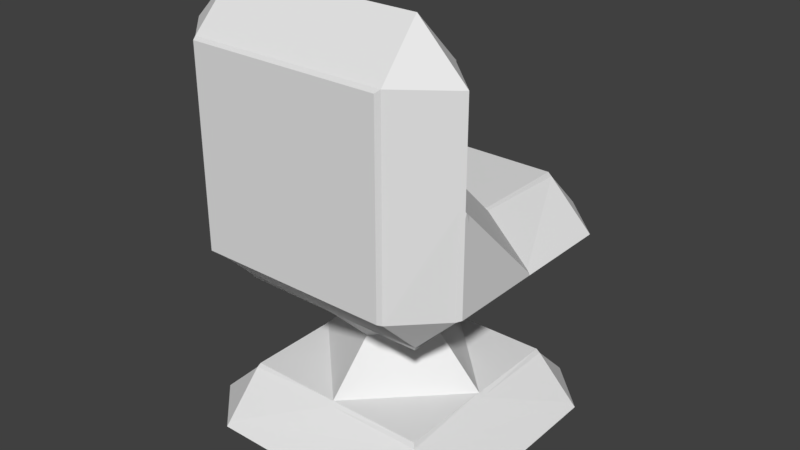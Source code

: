 # Source: Chair.blend  (saved by Blender 2.78.0; exported with 4.5.12 LTS)
import bpy
from mathutils import Matrix  # noqa: F401  (used for matrix-valued properties, if any)

bpy.ops.wm.read_factory_settings(use_empty=True)
scene = bpy.context.scene
scene.name = 'Scene'

# ---- collections
col_collection_1 = bpy.data.collections.new('Collection 1'); scene.collection.children.link(col_collection_1)

# ---- world
world_world = bpy.data.worlds.new('World'); scene.world = world_world
world_world.color = (0.05088, 0.05088, 0.05088)
world_world.use_sun_shadow = False
world_world.sun_shadow_jitter_overblur = 0.0
world_world.cycles.sampling_method = 'MANUAL'

# ---- meshes
me_chairtest_001 = bpy.data.meshes.new('ChairTest.001')
me_chairtest_001.from_pydata([(-1.5, 0.4623, 0.9623), (-1.5, 0.5377, 0.9623), (-1.5, 0.5, 1.0), (-1.962, 0.5377, 0.5), (-1.962, 0.4623, 0.5), (-2.0, 0.5, 0.5), (-1.45, 1.967e-08, 0.45), (-1.524, 0.04714, 0.5236), (-1.5, 2.186e-08, 0.5), (0.5, 0.5377, 0.9623), (0.5, 0.4623, 0.9623), (0.5, 0.5, 1.0), (0.5233, 0.04842, 0.5252), (0.45, 1.967e-08, 0.45), (0.5, 2.186e-08, 0.5), (-1.45, -6.338e-08, -1.45), (-1.525, 0.04842, -1.523), (-1.5, -6.557e-08, -1.5), (-1.962, 0.4623, -1.5), (-1.962, 0.5377, -1.5), (-2.0, 0.5, -1.5), (0.9623, 0.5377, -1.5), (0.9623, 0.4623, -1.5), (1.0, 0.5, -1.5), (-1.5, 0.4623, -1.962), (-1.5, 0.5377, -1.962), (-1.5, 0.5, -2.0), (0.5, 0.5377, -1.962), (0.5, 0.4623, -1.962), (0.5, 0.5, -2.0), (0.45, -6.338e-08, -1.45), (0.5253, 0.05064, -1.525), (0.5, -6.557e-08, -1.5), (-1.45, 1.0, 0.45), (-1.524, 0.9529, 0.5236), (-1.5, 1.0, 0.5), (0.45, 1.0, 0.45), (0.5233, 0.9516, 0.5252), (0.5, 1.0, 0.5), (0.9623, 0.4623, 0.5), (0.9623, 0.5377, 0.5), (1.0, 0.5, 0.5), (-0.5408, 1.541, 0.0), (-0.5408, 1.459, 0.0), (-0.4592, 1.459, 0.0), (-0.4592, 1.541, 0.0), (-0.5204, 1.5, -0.02041), (-0.5, 1.5, 0.0), (-0.5, 1.48, 0.02041), (-0.4796, 1.5, -0.02041), (-0.5, 1.52, 0.02041), (-1.0, 1.541, -0.4592), (-1.0, 1.541, -0.5408), (-1.0, 1.459, -0.5408), (-1.0, 1.459, -0.4592), (-1.02, 1.52, -0.5), (-1.0, 1.5, -0.5), (-0.9796, 1.5, -0.5204), (-1.02, 1.48, -0.5), (-0.9796, 1.5, -0.4796), (-0.5408, 1.041, 0.4184), (-0.6207, 1.0, 0.45), (-0.5, 0.9627, 0.5373), (-0.3793, 1.0, 0.45), (-0.4592, 1.041, 0.4184), (-0.5733, 1.0, 0.4267), (-0.5, 1.001, 0.5021), (-0.5622, 1.0, 0.5), (-0.4378, 1.0, 0.5), (-0.4267, 1.0, 0.4267), (-0.5, 1.061, 0.4388), (-1.45, 1.0, -1.45), (-1.525, 0.9516, -1.523), (-1.5, 1.0, -1.5), (-1.45, 1.0, -0.3793), (-1.418, 1.041, -0.4592), (-1.418, 1.041, -0.5408), (-1.45, 1.0, -0.6207), (-1.537, 0.9627, -0.5), (-1.427, 1.0, -0.4267), (-1.502, 1.001, -0.5), (-1.439, 1.061, -0.5), (-1.427, 1.0, -0.5733), (-1.5, 1.0, -0.5622), (-1.5, 1.0, -0.4378), (0.45, 1.0, -1.45), (0.5253, 0.9494, -1.525), (0.5, 1.0, -1.5), (-0.5408, 1.459, -1.0), (-0.5408, 1.541, -1.0), (-0.4592, 1.541, -1.0), (-0.4592, 1.459, -1.0), (-0.5204, 1.5, -0.9796), (-0.5, 1.5, -1.0), (-0.5, 1.52, -1.02), (-0.4796, 1.5, -0.9796), (-0.5, 1.48, -1.02), (-5.029e-08, 1.541, -0.5408), (-6.892e-08, 1.541, -0.4592), (-5.029e-08, 1.459, -0.4592), (-6.892e-08, 1.459, -0.5408), (0.02041, 1.52, -0.5), (-6.484e-08, 1.5, -0.5), (-0.02041, 1.5, -0.4796), (0.02041, 1.48, -0.5), (-0.02041, 1.5, -0.5204), (0.538, 0.962, -0.5), (0.45, 1.0, -0.6207), (0.4184, 1.041, -0.5408), (0.4184, 1.041, -0.4592), (0.45, 1.0, -0.3793), (0.5, 1.0, -0.5629), (0.5021, 1.001, -0.5), (0.4267, 1.0, -0.5733), (0.4388, 1.061, -0.5), (0.4267, 1.0, -0.4267), (0.5, 1.0, -0.4371), (-0.5408, 1.041, -1.418), (-0.4592, 1.041, -1.418), (-0.3793, 1.0, -1.45), (-0.5, 0.962, -1.538), (-0.6207, 1.0, -1.45), (-0.5, 1.061, -1.439), (-0.5, 1.001, -1.502), (-0.4267, 1.0, -1.427), (-0.4371, 1.0, -1.5), (-0.5629, 1.0, -1.5), (-0.5733, 1.0, -1.427), (-1.45, 2.55, 1.0), (-1.524, 2.476, 0.9529), (-1.5, 2.5, 1.0), (0.45, 2.0, 0.45), (0.5236, 2.047, 0.5236), (0.5, 2.0, 0.5), (0.45, 2.55, 1.0), (0.5233, 2.475, 0.9516), (0.5, 2.5, 1.0), (-1.45, 2.0, 0.45), (-1.523, 2.048, 0.5252), (-1.5, 2.0, 0.5), (-0.5, 2.037, 0.5373), (-0.6207, 2.0, 0.45), (-0.5408, 1.959, 0.4184), (-0.4592, 1.959, 0.4184), (-0.3793, 2.0, 0.45), (-0.5622, 2.0, 0.5), (-0.5, 1.999, 0.5021), (-0.5733, 2.0, 0.4267), (-0.5, 1.939, 0.4388), (-0.4267, 2.0, 0.4267), (-0.4378, 2.0, 0.5), (1.0, 2.55, -0.3793), (0.9646, 2.465, -0.5), (0.9623, 2.538, -0.5), (1.0, 2.5, -0.4396), (1.0, 2.5, -0.4874), (1.0, 2.5, -0.5), (1.0, 2.55, -0.4496), (-1.45, 2.0, -1.45), (-1.525, 2.051, -1.525), (-1.5, 2.0, -1.5), (-1.45, 2.0, -0.6207), (-1.418, 1.959, -0.5408), (-1.418, 1.959, -0.4592), (-1.45, 2.0, -0.3793), (-1.538, 2.038, -0.5), (-1.427, 2.0, -0.5733), (-1.502, 1.999, -0.5), (-1.439, 1.939, -0.5), (-1.427, 2.0, -0.4267), (-1.5, 2.0, -0.4371), (-1.5, 2.0, -0.5629), (0.5252, 2.048, -1.523), (0.45, 2.0, -1.45), (0.5, 2.0, -1.5), (0.5373, 2.037, -0.5), (0.45, 2.0, -0.3793), (0.4184, 1.959, -0.4592), (0.4184, 1.959, -0.5408), (0.45, 2.0, -0.6207), (0.5, 2.0, -0.4378), (0.5021, 1.999, -0.5), (0.4267, 2.0, -0.4267), (0.4388, 1.939, -0.5), (0.4267, 2.0, -0.5733), (0.5, 2.0, -0.5622), (-1.5, 2.465, -1.965), (-1.5, 2.538, -1.962), (-1.5, 2.5, -2.0), (-0.6207, 2.0, -1.45), (-0.5, 2.038, -1.538), (-0.3793, 2.0, -1.45), (-0.4592, 1.959, -1.418), (-0.5408, 1.959, -1.418), (-0.5629, 2.0, -1.5), (-0.5, 1.999, -1.502), (-0.4371, 2.0, -1.5), (-0.4267, 2.0, -1.427), (-0.5, 1.939, -1.439), (-0.5733, 2.0, -1.427), (-1.953, 2.476, 0.5236), (-2.0, 2.55, 0.45), (-2.0, 2.5, 0.5), (1.0, 2.55, 0.45), (0.9529, 2.476, 0.5236), (1.0, 2.5, 0.5), (-2.0, 2.55, -0.3793), (-1.962, 2.538, -0.5), (-1.965, 2.465, -0.5), (-2.0, 2.55, -0.4496), (-2.006, 2.506, -0.4874), (-2.0, 2.5, -0.5), (-2.0, 2.5, -0.4396), (0.45, 3.55, 0.0), (0.5354, 3.465, 0.0), (0.4927, 3.507, 0.0), (0.9646, 3.5, 0.5354), (1.0, 3.379, 0.45), (0.9623, 3.5, 0.4623), (1.0, 3.44, 0.5), (1.006, 3.487, 0.494), (1.0, 3.45, 0.4496), (1.0, 3.5, 0.5), (-1.45, 3.0, -1.45), (-1.524, 2.953, -1.524), (-1.5, 3.0, -1.5), (-1.45, 3.0, -0.55), (-1.537, 2.999, -0.4643), (-1.493, 2.999, -0.5072), (0.45, 3.0, -0.55), (0.5359, 2.992, -0.4726), (0.5, 3.0, -0.5), (-1.965, 2.465, -1.5), (-1.962, 2.538, -1.5), (-2.0, 2.5, -1.5), (0.9623, 2.538, -1.5), (0.9646, 2.465, -1.5), (1.0, 2.5, -1.5), (0.5, 2.465, -1.965), (0.5, 2.538, -1.962), (0.5, 2.5, -2.0), (0.45, 3.0, -1.45), (0.5233, 2.952, -1.525), (0.5, 3.0, -1.5), (-1.962, 4.5, 0.4623), (-1.965, 4.5, 0.5354), (-2.0, 4.5, 0.5), (-1.45, 4.45, 1.0), (-1.525, 4.523, 0.9516), (-1.5, 4.5, 1.0), (-1.534, 3.473, 0.006903), (-1.45, 3.55, 0.0), (-1.5, 3.5, -4.768e-07), (-1.962, 3.5, 0.4623), (-2.0, 3.379, 0.45), (-1.965, 3.5, 0.5354), (-2.0, 3.45, 0.4496), (-2.0, 3.487, 0.5), (-2.0, 3.44, 0.5), (-2.0, 3.5, 0.5), (-1.45, 4.45, 0.0), (-1.515, 4.524, 0.03859), (-1.5, 4.5, 0.0), (0.9623, 4.5, 0.4623), (0.9646, 4.5, 0.5354), (1.0, 4.5, 0.5), (0.45, 4.45, 0.0), (0.5149, 4.525, 0.04024), (0.5, 4.5, 4.768e-07), (-1.5, 4.965, 0.5354), (-1.5, 4.962, 0.4623), (-1.5, 5.0, 0.5), (0.5, 4.965, 0.5354), (0.5, 4.962, 0.4623), (0.5, 5.0, 0.5), (0.45, 4.45, 1.0), (0.5253, 4.525, 0.9494), (0.5, 4.5, 1.0)], [], [(0, 7, 12, 10), (129, 200, 138), (39, 12, 31, 22), (250, 214, 230, 227), (153, 230, 214, 218), (204, 216, 264, 276, 135), (16, 24, 28, 31), (158, 189, 161), (40, 21, 86, 106, 37), (34, 1, 9, 37, 62), (261, 270, 273, 267), (39, 10, 12), (36, 110, 63), (117, 76, 53, 88), (60, 43, 54, 75), (142, 163, 51, 42), (207, 253, 250, 227), (85, 119, 107), (263, 218, 214, 267), (118, 91, 100, 108), (153, 235, 242, 230), (203, 151, 217), (22, 31, 28), (226, 229, 241, 223), (25, 72, 120, 86, 27), (128, 134, 275, 247), (40, 37, 9), (131, 144, 176), (165, 138, 200, 208, 232, 159), (21, 27, 86), (152, 204, 132, 175, 172, 236), (64, 109, 99, 44), (235, 239, 242), (173, 179, 191), (25, 19, 72), (236, 172, 238), (16, 18, 24), (260, 266, 213, 251), (159, 186, 238, 172, 190), (204, 135, 132), (187, 233, 224), (137, 164, 141), (207, 227, 224, 233), (129, 138, 140, 132, 135), (201, 254, 206), (159, 232, 186), (33, 61, 74), (193, 89, 52, 162), (192, 178, 97, 90), (7, 4, 18, 16), (187, 224, 242, 239), (263, 267, 273), (261, 244, 270), (269, 245, 248), (6, 15, 30, 13), (200, 129, 248, 245, 255), (71, 77, 121), (269, 248, 276, 272), (143, 45, 98, 177), (244, 261, 250, 253), (3, 34, 78, 72, 19), (264, 272, 276), (34, 3, 1), (42, 46, 47, 50), (43, 48, 47, 46), (44, 49, 47, 48), (45, 50, 47, 49), (51, 55, 56, 59), (52, 57, 56, 55), (53, 58, 56, 57), (54, 59, 56, 58), (60, 65, 66, 70), (61, 67, 66, 65), (62, 68, 66, 67), (63, 69, 66, 68), (64, 70, 66, 69), (74, 79, 80, 84), (75, 81, 80, 79), (76, 82, 80, 81), (77, 83, 80, 82), (78, 84, 80, 83), (88, 92, 93, 96), (89, 94, 93, 92), (90, 95, 93, 94), (91, 96, 93, 95), (97, 101, 102, 105), (98, 103, 102, 101), (99, 104, 102, 103), (100, 105, 102, 104), (106, 111, 112, 116), (107, 113, 112, 111), (108, 114, 112, 113), (109, 115, 112, 114), (110, 116, 112, 115), (117, 122, 123, 127), (118, 124, 123, 122), (119, 125, 123, 124), (120, 126, 123, 125), (121, 127, 123, 126), (140, 145, 146, 150), (141, 147, 146, 145), (142, 148, 146, 147), (143, 149, 146, 148), (144, 150, 146, 149), (151, 154, 155, 157), (152, 156, 155, 154), (153, 157, 155, 156), (161, 166, 167, 171), (162, 168, 167, 166), (163, 169, 167, 168), (164, 170, 167, 169), (165, 171, 167, 170), (175, 180, 181, 185), (176, 182, 181, 180), (177, 183, 181, 182), (178, 184, 181, 183), (179, 185, 181, 184), (189, 194, 195, 199), (190, 196, 195, 194), (191, 197, 195, 196), (192, 198, 195, 197), (193, 199, 195, 198), (206, 209, 210, 212), (207, 211, 210, 209), (208, 212, 210, 211), (216, 219, 220, 222), (217, 221, 220, 219), (218, 222, 220, 221), (253, 256, 257, 259), (254, 258, 257, 256), (255, 259, 257, 258), (236, 238, 240, 237), (237, 240, 239, 235), (1, 3, 5, 2), (2, 5, 4, 0), (42, 51, 59, 46), (46, 59, 54, 43), (40, 9, 11, 41), (41, 11, 10, 39), (264, 216, 222, 265), (265, 222, 218, 263), (25, 27, 29, 26), (26, 29, 28, 24), (270, 244, 246, 271), (271, 246, 245, 269), (204, 152, 154, 205), (205, 154, 151, 203), (64, 44, 48, 70), (70, 48, 43, 60), (117, 88, 96, 122), (122, 96, 91, 118), (90, 97, 105, 95), (95, 105, 100, 91), (187, 239, 240, 188), (188, 240, 238, 186), (137, 141, 145, 139), (139, 145, 140, 138), (193, 162, 166, 199), (199, 166, 161, 189), (190, 172, 174, 196), (196, 174, 173, 191), (255, 245, 246, 259), (259, 246, 244, 253), (172, 175, 185, 174), (174, 185, 179, 173), (119, 85, 87, 125), (125, 87, 86, 120), (85, 107, 111, 87), (87, 111, 106, 86), (203, 217, 219, 205), (205, 219, 216, 204), (19, 25, 26, 20), (20, 26, 24, 18), (33, 74, 84, 35), (35, 84, 78, 34), (267, 214, 215, 268), (268, 215, 213, 266), (75, 54, 58, 81), (81, 58, 53, 76), (143, 177, 182, 149), (149, 182, 176, 144), (135, 276, 277, 136), (136, 277, 275, 134), (31, 12, 14, 32), (32, 14, 13, 30), (192, 90, 94, 198), (198, 94, 89, 193), (235, 153, 156, 237), (237, 156, 152, 236), (178, 192, 197, 184), (184, 197, 191, 179), (230, 242, 243, 231), (231, 243, 241, 229), (214, 250, 252, 215), (215, 252, 251, 213), (260, 251, 252, 262), (262, 252, 250, 261), (22, 28, 29, 23), (23, 29, 27, 21), (34, 62, 67, 35), (35, 67, 61, 33), (52, 89, 92, 57), (57, 92, 88, 53), (98, 45, 49, 103), (103, 49, 44, 99), (276, 248, 249, 277), (277, 249, 247, 275), (201, 206, 212, 202), (202, 212, 208, 200), (21, 40, 41, 23), (23, 41, 39, 22), (269, 272, 274, 271), (271, 274, 273, 270), (153, 218, 221, 157), (157, 221, 217, 151), (51, 163, 168, 55), (55, 168, 162, 52), (233, 187, 188, 234), (234, 188, 186, 232), (242, 224, 225, 243), (243, 225, 223, 241), (263, 273, 274, 265), (265, 274, 272, 264), (118, 108, 113, 124), (124, 113, 107, 119), (232, 208, 211, 234), (234, 211, 207, 233), (200, 255, 258, 202), (202, 258, 254, 201), (108, 100, 104, 114), (114, 104, 99, 109), (142, 42, 50, 148), (148, 50, 45, 143), (129, 135, 136, 130), (130, 136, 134, 128), (0, 10, 11, 2), (2, 11, 9, 1), (128, 247, 249, 130), (130, 249, 248, 129), (109, 64, 69, 115), (115, 69, 63, 110), (76, 117, 127, 82), (82, 127, 121, 77), (15, 6, 8, 17), (17, 8, 7, 16), (141, 164, 169, 147), (147, 169, 163, 142), (164, 137, 139, 170), (170, 139, 138, 165), (253, 207, 209, 256), (256, 209, 206, 254), (12, 7, 8, 14), (14, 8, 6, 13), (3, 19, 20, 5), (5, 20, 18, 4), (177, 98, 101, 183), (183, 101, 97, 178), (16, 31, 32, 17), (17, 32, 30, 15), (62, 37, 38, 68), (68, 38, 36, 63), (72, 78, 83, 73), (73, 83, 77, 71), (110, 36, 38, 116), (116, 38, 37, 106), (261, 267, 268, 262), (262, 268, 266, 260), (226, 223, 225, 228), (228, 225, 224, 227), (229, 226, 228, 231), (231, 228, 227, 230), (71, 121, 126, 73), (73, 126, 120, 72), (132, 140, 150, 133), (133, 150, 144, 131), (158, 161, 171, 160), (160, 171, 165, 159), (159, 190, 194, 160), (160, 194, 189, 158), (60, 75, 79, 65), (65, 79, 74, 61), (131, 176, 180, 133), (133, 180, 175, 132), (0, 4, 7)])
_uv = me_chairtest_001.uv_layers.new(name='UVMap')
_uv.uv.foreach_set('vector', [0.2705, 0.6727, 0.2532, 0.6229, 0.31, 0.4921, 0.3314, 0.5254, 0.1287, 0.07529, 0.1384, 0.02242, 0.1494, 0.07418, 0.3309, 0.4547, 0.31, 0.4921, 0.2532, 0.3628, 0.2682, 0.319, 0.2722, 0.7283, 0.2743, 0.9435, 0.2433, 0.9458, 0.241, 0.7301, 0.2296, 0.9997, 0.2433, 0.9458, 0.2743, 0.9435, 0.2871, 0.9974, 0.1379, 0.2869, 0.09121, 0.3046, 0.04674, 0.3173, 0.04778, 0.2547, 0.1283, 0.2354, 0.1965, 0.4921, 0.1756, 0.4547, 0.2383, 0.319, 0.2532, 0.3628, 0.1213, 0.6718, 0.1458, 0.7262, 0.09684, 0.7262, 0.1113, 0.319, 0.1748, 0.4589, 0.1537, 0.4949, 0.1255, 0.4281, 0.09517, 0.3661, 0.03838, 0.4945, 0.01737, 0.4593, 0.07898, 0.3195, 0.09517, 0.3661, 0.06534, 0.4283, 0.3177, 0.7547, 0.3421, 0.7538, 0.3389, 0.9244, 0.3161, 0.9212, 0.3309, 0.4547, 0.3314, 0.5254, 0.31, 0.4921, 0.3759, 0.0003419, 0.3759, 0.0772, 0.3414, 0.000342, 0.3942, 0.7984, 0.3424, 0.7984, 0.3547, 0.751, 0.3818, 0.751, 0.1486, 0.8044, 0.1363, 0.8519, 0.1092, 0.8519, 0.09684, 0.8044, 0.3942, 0.8466, 0.3424, 0.8466, 0.3547, 0.7991, 0.3818, 0.7991, 0.2279, 0.6757, 0.2862, 0.6734, 0.2722, 0.7283, 0.241, 0.7301, 0.3414, 0.233, 0.3759, 0.233, 0.3414, 0.3098, 0.3237, 0.9695, 0.2871, 0.9974, 0.2743, 0.9435, 0.3161, 0.9212, 0.3666, 0.5432, 0.3789, 0.4957, 0.406, 0.4957, 0.4183, 0.5432, 0.2296, 0.9997, 0.1904, 0.971, 0.198, 0.922, 0.2433, 0.9458, 0.3424, 0.6734, 0.377, 0.6734, 0.3424, 0.7503, 0.2682, 0.319, 0.2532, 0.3628, 0.2383, 0.319, 0.2618, 0.1771, 0.3411, 0.1771, 0.3411, 0.2605, 0.2618, 0.2605, 0.1114, 0.6712, 0.09527, 0.624, 0.1255, 0.5619, 0.1537, 0.4949, 0.1748, 0.531, 0.01729, 0.6718, 0.09653, 0.6718, 0.09653, 0.8479, 0.01729, 0.8479, 0.1113, 0.319, 0.09517, 0.3661, 0.07898, 0.3195, 0.3414, 0.2323, 0.3414, 0.1554, 0.3759, 0.2323, 0.1905, 0.06422, 0.1494, 0.07418, 0.1384, 0.02242, 0.1885, 0.0003419, 0.238, 0.005563, 0.2336, 0.06806, 0.1748, 0.4589, 0.1748, 0.531, 0.1537, 0.4949, 0.1842, 0.315, 0.1379, 0.2869, 0.1497, 0.2372, 0.188, 0.254, 0.2303, 0.2564, 0.2327, 0.3183, 0.1674, 0.6718, 0.1674, 0.7869, 0.1461, 0.7594, 0.1461, 0.6993, 0.1904, 0.971, 0.1751, 0.9237, 0.198, 0.922, 0.3759, 0.1547, 0.3414, 0.1547, 0.3759, 0.07788, 0.1114, 0.6712, 0.07903, 0.6705, 0.09527, 0.624, 0.2327, 0.3183, 0.2303, 0.2564, 0.2577, 0.2675, 0.1965, 0.4921, 0.1751, 0.5254, 0.1756, 0.4547, 0.3317, 0.4951, 0.3317, 0.319, 0.3692, 0.319, 0.3692, 0.4951, 0.2336, 0.06806, 0.2615, 0.06163, 0.2577, 0.2675, 0.2303, 0.2564, 0.2337, 0.1627, 0.1379, 0.2869, 0.1283, 0.2354, 0.1497, 0.2372, 0.1751, 0.7527, 0.1907, 0.705, 0.199, 0.7534, 0.2863, 0.2612, 0.3107, 0.3156, 0.2618, 0.3156, 0.2279, 0.6757, 0.241, 0.7301, 0.199, 0.7534, 0.1907, 0.705, 0.1287, 0.07529, 0.1494, 0.07418, 0.1499, 0.1545, 0.1497, 0.2372, 0.1283, 0.2354, 0.1314, 0.8037, 0.09684, 0.8037, 0.1314, 0.7269, 0.2336, 0.06806, 0.238, 0.005563, 0.2615, 0.06163, 0.3317, 0.6501, 0.3317, 0.5733, 0.3663, 0.6501, 0.3942, 0.8473, 0.3818, 0.8948, 0.3547, 0.8948, 0.3424, 0.8473, 0.3666, 0.5439, 0.4183, 0.5439, 0.406, 0.5914, 0.3789, 0.5914, 0.2532, 0.6229, 0.236, 0.6727, 0.1751, 0.5254, 0.1965, 0.4921, 0.1751, 0.7527, 0.199, 0.7534, 0.198, 0.922, 0.1751, 0.9237, 0.3237, 0.9695, 0.3161, 0.9212, 0.3389, 0.9244, 0.3177, 0.7547, 0.3263, 0.7034, 0.3421, 0.7538, 0.01729, 0.05693, 0.04368, 0.0003424, 0.04689, 0.06639, 0.2618, 0.1764, 0.2618, 0.0003419, 0.3411, 0.0003419, 0.3411, 0.1764, 0.1384, 0.02242, 0.1287, 0.07529, 0.04689, 0.06639, 0.04368, 0.0003424, 0.08963, 0.008572, 0.3317, 0.5726, 0.3317, 0.4957, 0.3663, 0.5726, 0.01729, 0.05693, 0.04689, 0.06639, 0.04778, 0.2547, 0.02104, 0.2673, 0.3666, 0.6396, 0.3789, 0.5921, 0.406, 0.5921, 0.4183, 0.6396, 0.3263, 0.7034, 0.3177, 0.7547, 0.2722, 0.7283, 0.2862, 0.6734, 0.01729, 0.5297, 0.03838, 0.4945, 0.06558, 0.5617, 0.09527, 0.624, 0.07903, 0.6705, 0.04674, 0.3173, 0.02104, 0.2673, 0.04778, 0.2547, 0.03838, 0.4945, 0.01729, 0.5297, 0.01737, 0.4593, 0.6281, 0.7121, 0.6305, 0.7007, 0.6338, 0.7017, 0.6336, 0.7102, 0.6317, 0.691, 0.6342, 0.6949, 0.6338, 0.7017, 0.6305, 0.7007, 0.6368, 0.6928, 0.6369, 0.7013, 0.6338, 0.7017, 0.6342, 0.6949, 0.6385, 0.7111, 0.6336, 0.7102, 0.6338, 0.7017, 0.6369, 0.7013, 0.6122, 0.7424, 0.6118, 0.753, 0.6088, 0.7529, 0.6085, 0.7469, 0.6121, 0.7635, 0.6085, 0.7589, 0.6088, 0.7529, 0.6118, 0.753, 0.6056, 0.7575, 0.6066, 0.7529, 0.6088, 0.7529, 0.6085, 0.7589, 0.6056, 0.7483, 0.6085, 0.7469, 0.6088, 0.7529, 0.6066, 0.7529, 0.6258, 0.5991, 0.6223, 0.5925, 0.63, 0.575, 0.6321, 0.5945, 0.6187, 0.5872, 0.6237, 0.5766, 0.63, 0.575, 0.6223, 0.5925, 0.6286, 0.5639, 0.6363, 0.5696, 0.63, 0.575, 0.6237, 0.5766, 0.6435, 0.5747, 0.6406, 0.5824, 0.63, 0.575, 0.6363, 0.5696, 0.6382, 0.5896, 0.6321, 0.5945, 0.63, 0.575, 0.6406, 0.5824, 0.5618, 0.729, 0.5641, 0.7355, 0.5591, 0.7532, 0.5585, 0.7407, 0.5666, 0.7409, 0.5667, 0.7532, 0.5591, 0.7532, 0.5641, 0.7355, 0.5666, 0.7654, 0.5641, 0.7709, 0.5591, 0.7532, 0.5667, 0.7532, 0.5618, 0.7774, 0.5585, 0.7656, 0.5591, 0.7532, 0.5641, 0.7709, 0.5546, 0.7532, 0.5585, 0.7407, 0.5591, 0.7532, 0.5585, 0.7656, 0.6322, 0.8146, 0.631, 0.8046, 0.6343, 0.8034, 0.6347, 0.8106, 0.6286, 0.793, 0.634, 0.7947, 0.6343, 0.8034, 0.631, 0.8046, 0.639, 0.793, 0.6376, 0.8036, 0.6343, 0.8034, 0.634, 0.7947, 0.6375, 0.8128, 0.6347, 0.8106, 0.6343, 0.8034, 0.6376, 0.8036, 0.6579, 0.7624, 0.6591, 0.7508, 0.6645, 0.7502, 0.6653, 0.7576, 0.6571, 0.7394, 0.6647, 0.7427, 0.6645, 0.7502, 0.6591, 0.7508, 0.6711, 0.7461, 0.669, 0.7495, 0.6645, 0.7502, 0.6647, 0.7427, 0.672, 0.7527, 0.6653, 0.7576, 0.6645, 0.7502, 0.669, 0.7495, 0.7633, 0.7519, 0.7491, 0.7776, 0.7482, 0.7519, 0.7493, 0.7262, 0.7399, 0.7969, 0.7348, 0.7858, 0.7482, 0.7519, 0.7491, 0.7776, 0.7269, 0.7737, 0.729, 0.7516, 0.7482, 0.7519, 0.7348, 0.7858, 0.7275, 0.7296, 0.7352, 0.7178, 0.7482, 0.7519, 0.729, 0.7516, 0.7401, 0.707, 0.7493, 0.7262, 0.7482, 0.7519, 0.7352, 0.7178, 0.6263, 0.9076, 0.6326, 0.9124, 0.6306, 0.9318, 0.6229, 0.9143, 0.6387, 0.9174, 0.6411, 0.9245, 0.6306, 0.9318, 0.6326, 0.9124, 0.644, 0.932, 0.6369, 0.9373, 0.6306, 0.9318, 0.6411, 0.9245, 0.6291, 0.9433, 0.6241, 0.9303, 0.6306, 0.9318, 0.6369, 0.9373, 0.6192, 0.9197, 0.6229, 0.9143, 0.6306, 0.9318, 0.6241, 0.9303, 0.6303, 0.7349, 0.6293, 0.7321, 0.6309, 0.7321, 0.6322, 0.7328, 0.6277, 0.7297, 0.6296, 0.7285, 0.6309, 0.7321, 0.6293, 0.7321, 0.632, 0.7281, 0.6318, 0.7278, 0.6309, 0.7321, 0.6296, 0.7285, 0.6323, 0.7269, 0.6331, 0.7294, 0.6309, 0.7321, 0.6318, 0.7278, 0.6339, 0.731, 0.6322, 0.7328, 0.6309, 0.7321, 0.6331, 0.7294, 0.7643, 0.3954, 0.7626, 0.4048, 0.76, 0.4078, 0.7607, 0.3994, 0.7609, 0.414, 0.7594, 0.4087, 0.76, 0.4078, 0.7626, 0.4048, 0.7573, 0.4029, 0.7607, 0.3994, 0.76, 0.4078, 0.7594, 0.4087, 0.612, 0.7536, 0.6116, 0.7515, 0.6105, 0.7509, 0.6108, 0.751, 0.6122, 0.7494, 0.6117, 0.7507, 0.6105, 0.7509, 0.6116, 0.7515, 0.6122, 0.7519, 0.6117, 0.75, 0.6105, 0.7509, 0.6117, 0.7507, 0.6123, 0.7481, 0.6109, 0.7509, 0.6105, 0.7509, 0.6117, 0.75, 0.6082, 0.751, 0.6108, 0.751, 0.6105, 0.7509, 0.6109, 0.7509, 0.6417, 0.7528, 0.6436, 0.7498, 0.644, 0.753, 0.6434, 0.7562, 0.6444, 0.7465, 0.6462, 0.7492, 0.644, 0.753, 0.6436, 0.7498, 0.6484, 0.7541, 0.6474, 0.7534, 0.644, 0.753, 0.6462, 0.7492, 0.6481, 0.7527, 0.6458, 0.7573, 0.644, 0.753, 0.6474, 0.7534, 0.644, 0.7596, 0.6434, 0.7562, 0.644, 0.753, 0.6458, 0.7573, 0.6265, 0.7738, 0.6282, 0.7716, 0.6298, 0.772, 0.6283, 0.7753, 0.6294, 0.7691, 0.6312, 0.7715, 0.6298, 0.772, 0.6282, 0.7716, 0.6328, 0.7737, 0.6319, 0.7751, 0.6298, 0.772, 0.6312, 0.7715, 0.631, 0.7774, 0.6305, 0.7764, 0.6298, 0.772, 0.6319, 0.7751, 0.6305, 0.776, 0.6283, 0.7753, 0.6298, 0.772, 0.6305, 0.7764, 0.5745, 0.2084, 0.5761, 0.2172, 0.5746, 0.2239, 0.573, 0.2186, 0.5777, 0.2251, 0.5746, 0.2258, 0.5746, 0.2239, 0.5761, 0.2172, 0.5716, 0.2288, 0.573, 0.2186, 0.5746, 0.2239, 0.5746, 0.2258, 0.7903, 0.2427, 0.789, 0.252, 0.7876, 0.2471, 0.7876, 0.2453, 0.7876, 0.2615, 0.7861, 0.2533, 0.7876, 0.2471, 0.789, 0.252, 0.7847, 0.246, 0.7876, 0.2453, 0.7876, 0.2471, 0.7861, 0.2533, 0.6041, 0.05994, 0.6008, 0.06306, 0.6017, 0.05476, 0.6024, 0.05388, 0.5972, 0.06711, 0.5991, 0.05755, 0.6017, 0.05476, 0.6008, 0.06306, 0.601, 0.04817, 0.6024, 0.05388, 0.6017, 0.05476, 0.5991, 0.05755, 0.7174, 0.4851, 0.6839, 0.5044, 0.6833, 0.4986, 0.717, 0.4797, 0.717, 0.4797, 0.6833, 0.4986, 0.6841, 0.4928, 0.7153, 0.4748, 0.794, 0.5175, 0.7691, 0.5746, 0.7661, 0.5731, 0.7933, 0.5105, 0.7933, 0.5105, 0.7661, 0.5731, 0.7635, 0.5688, 0.7911, 0.5049, 0.6281, 0.7121, 0.6122, 0.7424, 0.6085, 0.7469, 0.6305, 0.7007, 0.6305, 0.7007, 0.6085, 0.7469, 0.6056, 0.7483, 0.6317, 0.691, 0.9168, 0.5723, 0.8905, 0.5179, 0.8912, 0.5112, 0.9199, 0.5707, 0.9199, 0.5707, 0.8912, 0.5112, 0.8931, 0.5055, 0.9225, 0.5657, 0.7757, 0.1372, 0.7903, 0.2427, 0.7876, 0.2453, 0.7739, 0.1412, 0.7739, 0.1412, 0.7876, 0.2453, 0.7847, 0.246, 0.7716, 0.1425, 0.7958, 0.8417, 0.8923, 0.8402, 0.893, 0.8471, 0.7951, 0.8485, 0.7951, 0.8485, 0.893, 0.8471, 0.8952, 0.8528, 0.7932, 0.8543, 0.6832, 0.01016, 0.6509, 0.01219, 0.6496, 0.006391, 0.6843, 0.00519, 0.6843, 0.00519, 0.6496, 0.006391, 0.6498, 0.000219, 0.6841, 0.000219, 0.8089, 0.3546, 0.7609, 0.414, 0.7626, 0.4048, 0.8055, 0.3517, 0.8055, 0.3517, 0.7626, 0.4048, 0.7643, 0.3954, 0.8024, 0.3491, 0.6382, 0.5896, 0.6368, 0.6928, 0.6342, 0.6949, 0.6321, 0.5945, 0.6321, 0.5945, 0.6342, 0.6949, 0.6317, 0.691, 0.6258, 0.5991, 0.6263, 0.9076, 0.6322, 0.8146, 0.6347, 0.8106, 0.6326, 0.9124, 0.6326, 0.9124, 0.6347, 0.8106, 0.6375, 0.8128, 0.6387, 0.9174, 0.639, 0.793, 0.6579, 0.7624, 0.6653, 0.7576, 0.6376, 0.8036, 0.6376, 0.8036, 0.6653, 0.7576, 0.672, 0.7527, 0.6375, 0.8128, 0.61, 0.4091, 0.6841, 0.4928, 0.6833, 0.4986, 0.6085, 0.4141, 0.6085, 0.4141, 0.6833, 0.4986, 0.6839, 0.5044, 0.6062, 0.4171, 0.6217, 0.7462, 0.6277, 0.7297, 0.6293, 0.7321, 0.6208, 0.7424, 0.6208, 0.7424, 0.6293, 0.7321, 0.6303, 0.7349, 0.6199, 0.7388, 0.6305, 0.776, 0.6122, 0.7494, 0.6116, 0.7515, 0.6283, 0.7753, 0.6283, 0.7753, 0.6116, 0.7515, 0.612, 0.7536, 0.6265, 0.7738, 0.6294, 0.7691, 0.6365, 0.7667, 0.6363, 0.7641, 0.6312, 0.7715, 0.6312, 0.7715, 0.6363, 0.7641, 0.6362, 0.7614, 0.6328, 0.7737, 0.601, 0.04817, 0.6498, 0.000219, 0.6496, 0.006391, 0.6024, 0.05388, 0.6024, 0.05388, 0.6496, 0.006391, 0.6509, 0.01219, 0.6041, 0.05994, 0.6365, 0.7667, 0.6417, 0.7528, 0.6434, 0.7562, 0.6363, 0.7641, 0.6363, 0.7641, 0.6434, 0.7562, 0.644, 0.7596, 0.6362, 0.7614, 0.644, 0.932, 0.7222, 0.9734, 0.7258, 0.9878, 0.6369, 0.9373, 0.6369, 0.9373, 0.7258, 0.9878, 0.7288, 0.9998, 0.6291, 0.9433, 0.7222, 0.9734, 0.7399, 0.7969, 0.7491, 0.7776, 0.7258, 0.9878, 0.7258, 0.9878, 0.7491, 0.7776, 0.7633, 0.7519, 0.7288, 0.9998, 0.8024, 0.3491, 0.7876, 0.2615, 0.789, 0.252, 0.8055, 0.3517, 0.8055, 0.3517, 0.789, 0.252, 0.7903, 0.2427, 0.8089, 0.3546, 0.7691, 0.787, 0.7958, 0.8417, 0.7951, 0.8485, 0.766, 0.7886, 0.766, 0.7886, 0.7951, 0.8485, 0.7932, 0.8543, 0.7635, 0.7937, 0.5582, 0.595, 0.5618, 0.729, 0.5585, 0.7407, 0.5542, 0.5875, 0.5542, 0.5875, 0.5585, 0.7407, 0.5546, 0.7532, 0.5512, 0.5816, 0.8675, 0.8596, 0.8727, 0.9786, 0.8703, 0.9737, 0.8656, 0.8646, 0.8656, 0.8646, 0.8703, 0.9737, 0.8679, 0.9688, 0.8634, 0.8698, 0.5666, 0.7409, 0.6056, 0.7483, 0.6066, 0.7529, 0.5667, 0.7532, 0.5667, 0.7532, 0.6066, 0.7529, 0.6056, 0.7575, 0.5666, 0.7654, 0.6323, 0.7269, 0.6484, 0.7541, 0.6462, 0.7492, 0.6331, 0.7294, 0.6331, 0.7294, 0.6462, 0.7492, 0.6444, 0.7465, 0.6339, 0.731, 0.9151, 0.2364, 0.9151, 0.472, 0.9123, 0.4656, 0.912, 0.2434, 0.912, 0.2434, 0.9123, 0.4656, 0.9097, 0.4596, 0.9093, 0.2492, 0.9151, 0.2358, 0.8091, 0.236, 0.8122, 0.2291, 0.9123, 0.2295, 0.9123, 0.2295, 0.8122, 0.2291, 0.815, 0.2233, 0.9097, 0.2234, 0.631, 0.7774, 0.639, 0.793, 0.634, 0.7947, 0.6305, 0.7764, 0.6305, 0.7764, 0.634, 0.7947, 0.6286, 0.793, 0.6305, 0.776, 0.7153, 0.4748, 0.7573, 0.4029, 0.7594, 0.4087, 0.717, 0.4797, 0.717, 0.4797, 0.7594, 0.4087, 0.7609, 0.414, 0.7174, 0.4851, 0.6481, 0.7527, 0.631, 0.7774, 0.6319, 0.7751, 0.6458, 0.7573, 0.6458, 0.7573, 0.6319, 0.7751, 0.6328, 0.7737, 0.644, 0.7596, 0.9822, 0.8547, 0.9769, 0.9781, 0.9744, 0.9715, 0.98, 0.8586, 0.98, 0.8586, 0.9744, 0.9715, 0.9721, 0.9657, 0.9769, 0.8646, 0.8727, 0.9786, 0.7635, 0.9786, 0.7656, 0.9748, 0.8703, 0.9737, 0.8703, 0.9737, 0.7656, 0.9748, 0.7688, 0.9688, 0.8679, 0.9688, 0.7741, 0.8662, 0.7688, 0.9688, 0.7656, 0.9748, 0.7718, 0.8603, 0.7718, 0.8603, 0.7656, 0.9748, 0.7635, 0.9786, 0.7699, 0.8547, 0.9225, 0.7885, 0.8952, 0.8528, 0.893, 0.8471, 0.9199, 0.7843, 0.9199, 0.7843, 0.893, 0.8471, 0.8923, 0.8402, 0.9169, 0.7827, 0.5512, 0.5816, 0.6286, 0.5639, 0.6237, 0.5766, 0.5542, 0.5875, 0.5542, 0.5875, 0.6237, 0.5766, 0.6187, 0.5872, 0.5582, 0.595, 0.6121, 0.7635, 0.6286, 0.793, 0.631, 0.8046, 0.6085, 0.7589, 0.6085, 0.7589, 0.631, 0.8046, 0.6322, 0.8146, 0.6056, 0.7575, 0.6571, 0.7394, 0.6385, 0.7111, 0.6369, 0.7013, 0.6647, 0.7427, 0.6647, 0.7427, 0.6369, 0.7013, 0.6368, 0.6928, 0.6711, 0.7461, 0.9151, 0.472, 0.8091, 0.4721, 0.8122, 0.4653, 0.9123, 0.4656, 0.9123, 0.4656, 0.8122, 0.4653, 0.815, 0.4595, 0.9097, 0.4596, 0.5581, 0.1136, 0.5745, 0.2084, 0.573, 0.2186, 0.5548, 0.1109, 0.5548, 0.1109, 0.573, 0.2186, 0.5716, 0.2288, 0.5512, 0.1079, 0.9169, 0.7827, 0.9168, 0.5723, 0.9199, 0.5707, 0.9199, 0.7843, 0.9199, 0.7843, 0.9199, 0.5707, 0.9225, 0.5657, 0.9225, 0.7885, 0.6841, 0.000219, 0.755, 0.08236, 0.7531, 0.08534, 0.6843, 0.00519, 0.6843, 0.00519, 0.7531, 0.08534, 0.752, 0.09015, 0.6832, 0.01016, 0.7573, 0.4029, 0.7847, 0.246, 0.7861, 0.2533, 0.7607, 0.3994, 0.7607, 0.3994, 0.7861, 0.2533, 0.7876, 0.2615, 0.7643, 0.3954, 0.6122, 0.7424, 0.6122, 0.7519, 0.6117, 0.7507, 0.6118, 0.753, 0.6118, 0.753, 0.6117, 0.7507, 0.6122, 0.7494, 0.6121, 0.7635, 0.5924, 0.342, 0.61, 0.4091, 0.6085, 0.4141, 0.5897, 0.3429, 0.5897, 0.3429, 0.6085, 0.4141, 0.6062, 0.4171, 0.5875, 0.347, 0.9769, 0.9781, 0.8782, 0.976, 0.8805, 0.9704, 0.9744, 0.9715, 0.9744, 0.9715, 0.8805, 0.9704, 0.8827, 0.9651, 0.9721, 0.9657, 0.7716, 0.1425, 0.752, 0.09015, 0.7531, 0.08534, 0.7739, 0.1412, 0.7739, 0.1412, 0.7531, 0.08534, 0.755, 0.08236, 0.7757, 0.1372, 0.6387, 0.9174, 0.7269, 0.7737, 0.7348, 0.7858, 0.6411, 0.9245, 0.6411, 0.9245, 0.7348, 0.7858, 0.7399, 0.7969, 0.644, 0.932, 0.5875, 0.347, 0.5716, 0.2288, 0.5746, 0.2258, 0.5897, 0.3429, 0.5897, 0.3429, 0.5746, 0.2258, 0.5777, 0.2251, 0.5924, 0.342, 0.5512, 0.1079, 0.601, 0.04817, 0.5991, 0.05755, 0.5548, 0.1109, 0.5548, 0.1109, 0.5991, 0.05755, 0.5972, 0.06711, 0.5581, 0.1136, 0.7269, 0.7737, 0.672, 0.7527, 0.669, 0.7495, 0.729, 0.7516, 0.729, 0.7516, 0.669, 0.7495, 0.6711, 0.7461, 0.7275, 0.7296, 0.632, 0.7281, 0.6281, 0.7121, 0.6336, 0.7102, 0.6318, 0.7278, 0.6318, 0.7278, 0.6336, 0.7102, 0.6385, 0.7111, 0.6323, 0.7269, 0.8093, 0.237, 0.9151, 0.2364, 0.912, 0.2434, 0.812, 0.2429, 0.812, 0.2429, 0.912, 0.2434, 0.9093, 0.2492, 0.8146, 0.249, 0.7911, 0.5049, 0.8931, 0.5055, 0.8912, 0.5112, 0.7933, 0.5105, 0.7933, 0.5105, 0.8912, 0.5112, 0.8905, 0.5179, 0.794, 0.5175, 0.8146, 0.249, 0.815, 0.4595, 0.8122, 0.4653, 0.812, 0.2429, 0.812, 0.2429, 0.8122, 0.4653, 0.8091, 0.4721, 0.8093, 0.237, 0.7275, 0.7296, 0.6382, 0.5896, 0.6406, 0.5824, 0.7352, 0.7178, 0.7352, 0.7178, 0.6406, 0.5824, 0.6435, 0.5747, 0.7401, 0.707, 0.5666, 0.7654, 0.6263, 0.9076, 0.6229, 0.9143, 0.5641, 0.7709, 0.5641, 0.7709, 0.6229, 0.9143, 0.6192, 0.9197, 0.5618, 0.7774, 0.9093, 0.01298, 0.8146, 0.01278, 0.812, 0.006728, 0.912, 0.007207, 0.912, 0.007207, 0.812, 0.006728, 0.8093, 0.0008106, 0.9151, 0.000219, 0.6277, 0.7297, 0.6123, 0.7481, 0.6117, 0.75, 0.6296, 0.7285, 0.6296, 0.7285, 0.6117, 0.75, 0.6122, 0.7519, 0.632, 0.7281, 0.6123, 0.7481, 0.6217, 0.7462, 0.6208, 0.7424, 0.6109, 0.7509, 0.6109, 0.7509, 0.6208, 0.7424, 0.6199, 0.7388, 0.6082, 0.751, 0.6041, 0.05994, 0.5777, 0.2251, 0.5761, 0.2172, 0.6008, 0.06306, 0.6008, 0.06306, 0.5761, 0.2172, 0.5745, 0.2084, 0.5972, 0.06711, 0.8091, 0.236, 0.8093, 0.0008106, 0.812, 0.006728, 0.8122, 0.2291, 0.8122, 0.2291, 0.812, 0.006728, 0.8146, 0.01278, 0.815, 0.2233, 0.7691, 0.5746, 0.7691, 0.787, 0.766, 0.7886, 0.7661, 0.5731, 0.7661, 0.5731, 0.766, 0.7886, 0.7635, 0.7937, 0.7635, 0.5688, 0.6484, 0.7541, 0.6571, 0.7394, 0.6591, 0.7508, 0.6474, 0.7534, 0.6474, 0.7534, 0.6591, 0.7508, 0.6579, 0.7624, 0.6481, 0.7527, 0.9151, 0.000219, 0.9151, 0.2358, 0.9123, 0.2295, 0.912, 0.007207, 0.912, 0.007207, 0.9123, 0.2295, 0.9097, 0.2234, 0.9093, 0.01298, 0.6286, 0.5639, 0.7277, 0.5049, 0.725, 0.5166, 0.6363, 0.5696, 0.6363, 0.5696, 0.725, 0.5166, 0.7215, 0.531, 0.6435, 0.5747, 0.5512, 0.9256, 0.5546, 0.7532, 0.5585, 0.7656, 0.5544, 0.9197, 0.5544, 0.9197, 0.5585, 0.7656, 0.5618, 0.7774, 0.5583, 0.9121, 0.7401, 0.707, 0.7215, 0.531, 0.725, 0.5166, 0.7493, 0.7262, 0.7493, 0.7262, 0.725, 0.5166, 0.7277, 0.5049, 0.7633, 0.7519, 0.7699, 0.8547, 0.8675, 0.8596, 0.8656, 0.8646, 0.7718, 0.8603, 0.7718, 0.8603, 0.8656, 0.8646, 0.8634, 0.8698, 0.7741, 0.8662, 0.8778, 0.8646, 0.8827, 0.9651, 0.8805, 0.9704, 0.8753, 0.8597, 0.8753, 0.8597, 0.8805, 0.9704, 0.8782, 0.976, 0.8729, 0.8547, 0.9769, 0.8646, 0.8778, 0.8646, 0.8753, 0.8597, 0.98, 0.8586, 0.98, 0.8586, 0.8753, 0.8597, 0.8729, 0.8547, 0.9822, 0.8547, 0.5583, 0.9121, 0.6192, 0.9197, 0.6241, 0.9303, 0.5544, 0.9197, 0.5544, 0.9197, 0.6241, 0.9303, 0.6291, 0.9433, 0.5512, 0.9256, 0.6371, 0.7385, 0.6303, 0.7349, 0.6322, 0.7328, 0.6369, 0.741, 0.6369, 0.741, 0.6322, 0.7328, 0.6339, 0.731, 0.6367, 0.7436, 0.6213, 0.7569, 0.612, 0.7536, 0.6108, 0.751, 0.6203, 0.7605, 0.6203, 0.7605, 0.6108, 0.751, 0.6082, 0.751, 0.6193, 0.7639, 0.6193, 0.7639, 0.6294, 0.7691, 0.6282, 0.7716, 0.6203, 0.7605, 0.6203, 0.7605, 0.6282, 0.7716, 0.6265, 0.7738, 0.6213, 0.7569, 0.6258, 0.5991, 0.5666, 0.7409, 0.5641, 0.7355, 0.6223, 0.5925, 0.6223, 0.5925, 0.5641, 0.7355, 0.5618, 0.729, 0.6187, 0.5872, 0.6367, 0.7436, 0.6444, 0.7465, 0.6436, 0.7498, 0.6369, 0.741, 0.6369, 0.741, 0.6436, 0.7498, 0.6417, 0.7528, 0.6371, 0.7385, 0.2705, 0.6727, 0.236, 0.6727, 0.2532, 0.6229])
_ca = me_chairtest_001.color_attributes.new('Col', 'BYTE_COLOR', 'CORNER')
_ca.data.foreach_set('color', [0.7231, 0.7231, 0.7231, 0.9961, 0.7231, 0.7231, 0.7231, 1.0, 0.7157, 0.7157, 0.7157, 0.9961, 0.7231, 0.7231, 0.7231, 1.0, 0.7231, 0.7231, 0.7231, 1.0, 0.7231, 0.7231, 0.7231, 1.0, 0.7231, 0.7231, 0.7231, 1.0, 0.7231, 0.7231, 0.7231, 0.9961, 0.7231, 0.7231, 0.7231, 1.0, 0.7231, 0.7231, 0.7231, 1.0, 0.7231, 0.7231, 0.7231, 1.0, 0.7231, 0.7231, 0.7231, 1.0, 0.7231, 0.7231, 0.7231, 1.0, 0.7231, 0.7231, 0.7231, 1.0, 0.7231, 0.7231, 0.7231, 1.0, 0.7231, 0.7231, 0.7231, 1.0, 0.7231, 0.7231, 0.7231, 1.0, 0.7231, 0.7231, 0.7231, 1.0, 0.7231, 0.7231, 0.7231, 1.0, 0.7231, 0.7231, 0.7231, 1.0, 0.7231, 0.7231, 0.7231, 1.0, 0.7231, 0.7231, 0.7231, 1.0, 0.7157, 0.7157, 0.7157, 1.0, 0.7231, 0.7231, 0.7231, 0.9961, 0.7231, 0.7231, 0.7231, 1.0, 0.7231, 0.7231, 0.7231, 1.0, 0.7231, 0.7231, 0.7231, 1.0, 0.7231, 0.7231, 0.7231, 1.0, 0.7231, 0.7231, 0.7231, 1.0, 0.7231, 0.7231, 0.7231, 1.0, 0.7231, 0.7231, 0.7231, 1.0, 0.7231, 0.7231, 0.7231, 1.0, 0.7231, 0.7231, 0.7231, 1.0, 0.7231, 0.7231, 0.7231, 0.9961, 0.7231, 0.7231, 0.7231, 1.0, 0.7157, 0.7157, 0.7157, 0.9961, 0.7231, 0.7231, 0.7231, 1.0, 0.7231, 0.7231, 0.7231, 1.0, 0.7231, 0.7231, 0.7231, 0.9961, 0.7157, 0.7157, 0.7157, 1.0, 0.7231, 0.7231, 0.7231, 1.0, 0.7231, 0.7231, 0.7231, 1.0, 0.7231, 0.7231, 0.7231, 1.0, 0.7231, 0.7231, 0.7231, 1.0, 0.7231, 0.7231, 0.7231, 1.0, 0.7231, 0.7231, 0.7231, 1.0, 0.7231, 0.7231, 0.7231, 1.0, 0.7231, 0.7231, 0.7231, 1.0, 0.7231, 0.7231, 0.7231, 1.0, 0.7231, 0.7231, 0.7231, 1.0, 0.7157, 0.7157, 0.7157, 0.9961, 0.7157, 0.7157, 0.7157, 1.0, 0.7231, 0.7231, 0.7231, 0.9961, 0.7231, 0.7231, 0.7231, 1.0, 0.7157, 0.7157, 0.7157, 0.9961, 0.7157, 0.7157, 0.7157, 0.9961, 0.7157, 0.7157, 0.7157, 1.0, 0.7231, 0.7231, 0.7231, 1.0, 0.7231, 0.7231, 0.7231, 0.9961, 0.7157, 0.7157, 0.7157, 0.9961, 0.7157, 0.7157, 0.7157, 0.9961, 0.7231, 0.7231, 0.7231, 0.9961, 0.7231, 0.7231, 0.7231, 1.0, 0.7231, 0.7231, 0.7231, 1.0, 0.7231, 0.7231, 0.7231, 1.0, 0.7231, 0.7231, 0.7231, 1.0, 0.7231, 0.7231, 0.7231, 0.9961, 0.7231, 0.7231, 0.7231, 0.9961, 0.7231, 0.7231, 0.7231, 1.0, 0.7157, 0.7157, 0.7157, 0.9961, 0.7231, 0.7231, 0.7231, 1.0, 0.7231, 0.7231, 0.7231, 1.0, 0.7231, 0.7231, 0.7231, 1.0, 0.7231, 0.7231, 0.7231, 1.0, 0.7231, 0.7231, 0.7231, 0.9961, 0.7231, 0.7231, 0.7231, 1.0, 0.7231, 0.7231, 0.7231, 1.0, 0.7231, 0.7231, 0.7231, 1.0, 0.7231, 0.7231, 0.7231, 1.0, 0.7157, 0.7157, 0.7157, 0.9961, 0.7157, 0.7157, 0.7157, 0.9961, 0.7157, 0.7157, 0.7157, 0.9961, 0.7231, 0.7231, 0.7231, 1.0, 0.7157, 0.7157, 0.7157, 0.9961, 0.7157, 0.7157, 0.7157, 0.9961, 0.7231, 0.7231, 0.7231, 1.0, 0.7231, 0.7231, 0.7231, 1.0, 0.7231, 0.7231, 0.7231, 1.0, 0.7231, 0.7231, 0.7231, 1.0, 0.7231, 0.7231, 0.7231, 1.0, 0.7231, 0.7231, 0.7231, 1.0, 0.7231, 0.7231, 0.7231, 1.0, 0.7231, 0.7231, 0.7231, 1.0, 0.7231, 0.7231, 0.7231, 0.9961, 0.7231, 0.7231, 0.7231, 1.0, 0.7231, 0.7231, 0.7231, 0.9961, 0.7231, 0.7231, 0.7231, 1.0, 0.7157, 0.7157, 0.7157, 0.9961, 0.7157, 0.7157, 0.7157, 0.9961, 0.7231, 0.7231, 0.7231, 1.0, 0.7231, 0.7231, 0.7231, 1.0, 0.7231, 0.7231, 0.7231, 0.9961, 0.7231, 0.7231, 0.7231, 1.0, 0.7231, 0.7231, 0.7231, 1.0, 0.7231, 0.7231, 0.7231, 0.9961, 0.7231, 0.7231, 0.7231, 1.0, 0.7157, 0.7157, 0.7157, 0.9961, 0.7231, 0.7231, 0.7231, 1.0, 0.7157, 0.7157, 0.7157, 1.0, 0.7157, 0.7157, 0.7157, 0.9961, 0.7231, 0.7231, 0.7231, 1.0, 0.7231, 0.7231, 0.7231, 1.0, 0.7231, 0.7231, 0.7231, 0.9961, 0.7231, 0.7231, 0.7231, 1.0, 0.7231, 0.7231, 0.7231, 1.0, 0.7231, 0.7231, 0.7231, 1.0, 0.7231, 0.7231, 0.7231, 1.0, 0.7231, 0.7231, 0.7231, 1.0, 0.7231, 0.7231, 0.7231, 1.0, 0.7231, 0.7231, 0.7231, 1.0, 0.7157, 0.7157, 0.7157, 0.9961, 0.7231, 0.7231, 0.7231, 1.0, 0.7231, 0.7231, 0.7231, 1.0, 0.7157, 0.7157, 0.7157, 0.9961, 0.7231, 0.7231, 0.7231, 1.0, 0.7231, 0.7231, 0.7231, 1.0, 0.7231, 0.7231, 0.7231, 1.0, 0.7231, 0.7231, 0.7231, 1.0, 0.7231, 0.7231, 0.7231, 1.0, 0.7231, 0.7231, 0.7231, 1.0, 0.7231, 0.7231, 0.7231, 1.0, 0.7157, 0.7157, 0.7157, 0.9961, 0.7231, 0.7231, 0.7231, 1.0, 0.7231, 0.7231, 0.7231, 1.0, 0.7231, 0.7231, 0.7231, 1.0, 0.7231, 0.7231, 0.7231, 1.0, 0.7231, 0.7231, 0.7231, 1.0, 0.7231, 0.7231, 0.7231, 1.0, 0.7231, 0.7231, 0.7231, 1.0, 0.7231, 0.7231, 0.7231, 1.0, 0.7231, 0.7231, 0.7231, 1.0, 0.7231, 0.7231, 0.7231, 1.0, 0.7231, 0.7231, 0.7231, 1.0, 0.7231, 0.7231, 0.7231, 1.0, 0.7231, 0.7231, 0.7231, 0.9961, 0.7157, 0.7157, 0.7157, 1.0, 0.7231, 0.7231, 0.7231, 1.0, 0.7231, 0.7231, 0.7231, 1.0, 0.7157, 0.7157, 0.7157, 1.0, 0.7231, 0.7231, 0.7231, 1.0, 0.7157, 0.7157, 0.7157, 1.0, 0.7231, 0.7231, 0.7231, 1.0, 0.7231, 0.7231, 0.7231, 1.0, 0.7231, 0.7231, 0.7231, 1.0, 0.7231, 0.7231, 0.7231, 1.0, 0.7231, 0.7231, 0.7231, 0.9961, 0.7231, 0.7231, 0.7231, 1.0, 0.7157, 0.7157, 0.7157, 0.9961, 0.7157, 0.7157, 0.7157, 0.9961, 0.7231, 0.7231, 0.7231, 1.0, 0.7231, 0.7231, 0.7231, 1.0, 0.7231, 0.7231, 0.7231, 1.0, 0.7231, 0.7231, 0.7231, 1.0, 0.7157, 0.7157, 0.7157, 0.9961, 0.7231, 0.7231, 0.7231, 0.9961, 0.7157, 0.7157, 0.7157, 0.9961, 0.7231, 0.7231, 0.7231, 1.0, 0.7157, 0.7157, 0.7157, 0.9961, 0.7231, 0.7231, 0.7231, 1.0, 0.7231, 0.7231, 0.7231, 1.0, 0.7231, 0.7231, 0.7231, 1.0, 0.7231, 0.7231, 0.7231, 0.9961, 0.7231, 0.7231, 0.7231, 1.0, 0.7231, 0.7231, 0.7231, 1.0, 0.7231, 0.7231, 0.7231, 1.0, 0.7231, 0.7231, 0.7231, 1.0, 0.7231, 0.7231, 0.7231, 1.0, 0.7157, 0.7157, 0.7157, 0.9961, 0.7157, 0.7157, 0.7157, 1.0, 0.7231, 0.7231, 0.7231, 1.0, 0.7157, 0.7157, 0.7157, 0.9961, 0.7231, 0.7231, 0.7231, 1.0, 0.7231, 0.7231, 0.7231, 0.9961, 0.7231, 0.7231, 0.7231, 1.0, 0.7231, 0.7231, 0.7231, 1.0, 0.7157, 0.7157, 0.7157, 1.0, 0.7231, 0.7231, 0.7231, 1.0, 0.7231, 0.7231, 0.7231, 1.0, 0.7231, 0.7231, 0.7231, 1.0, 0.7231, 0.7231, 0.7231, 1.0, 0.7157, 0.7157, 0.7157, 0.9961, 0.7231, 0.7231, 0.7231, 1.0, 0.7231, 0.7231, 0.7231, 1.0, 0.7231, 0.7231, 0.7231, 1.0, 0.7231, 0.7231, 0.7231, 1.0, 0.7231, 0.7231, 0.7231, 1.0, 0.7231, 0.7231, 0.7231, 1.0, 0.7231, 0.7231, 0.7231, 1.0, 0.7231, 0.7231, 0.7231, 1.0, 0.7231, 0.7231, 0.7231, 1.0, 0.7231, 0.7231, 0.7231, 1.0, 0.7157, 0.7157, 0.7157, 1.0, 0.7231, 0.7231, 0.7231, 1.0, 0.7231, 0.7231, 0.7231, 1.0, 0.7231, 0.7231, 0.7231, 1.0, 0.7231, 0.7231, 0.7231, 1.0, 0.7231, 0.7231, 0.7231, 0.9961, 0.7231, 0.7231, 0.7231, 1.0, 0.7231, 0.7231, 0.7231, 0.9961, 0.7231, 0.7231, 0.7231, 1.0, 0.7231, 0.7231, 0.7231, 1.0, 0.7231, 0.7231, 0.7231, 1.0, 0.7157, 0.7157, 0.7157, 0.9961, 0.7157, 0.7157, 0.7157, 0.9961, 0.7157, 0.7157, 0.7157, 1.0, 0.7231, 0.7231, 0.7231, 1.0, 0.7231, 0.7231, 0.7231, 1.0, 0.7231, 0.7231, 0.7231, 1.0, 0.7231, 0.7231, 0.7231, 1.0, 0.7231, 0.7231, 0.7231, 1.0, 0.7231, 0.7231, 0.7231, 1.0, 0.7157, 0.7157, 0.7157, 0.9961, 0.7231, 0.7231, 0.7231, 1.0, 0.7231, 0.7231, 0.7231, 1.0, 0.7231, 0.7231, 0.7231, 1.0, 0.7231, 0.7231, 0.7231, 1.0, 0.7231, 0.7231, 0.7231, 1.0, 0.7157, 0.7157, 0.7157, 0.9961, 0.7231, 0.7231, 0.7231, 1.0, 0.7231, 0.7231, 0.7231, 1.0, 0.7231, 0.7231, 0.7231, 1.0, 0.7231, 0.7231, 0.7231, 1.0, 0.7231, 0.7231, 0.7231, 1.0, 0.7231, 0.7231, 0.7231, 1.0, 0.7157, 0.7157, 0.7157, 1.0, 0.7231, 0.7231, 0.7231, 1.0, 0.7231, 0.7231, 0.7231, 1.0, 0.7231, 0.7231, 0.7231, 1.0, 0.7231, 0.7231, 0.7231, 1.0, 0.7231, 0.7231, 0.7231, 1.0, 0.7157, 0.7157, 0.7157, 1.0, 0.7157, 0.7157, 0.7157, 1.0, 0.7231, 0.7231, 0.7231, 1.0, 0.7231, 0.7231, 0.7231, 1.0, 0.7231, 0.7231, 0.7231, 1.0, 0.7231, 0.7231, 0.7231, 1.0, 0.7231, 0.7231, 0.7231, 1.0, 0.7231, 0.7231, 0.7231, 1.0, 0.7157, 0.7157, 0.7157, 0.9961, 0.7231, 0.7231, 0.7231, 1.0, 0.7231, 0.7231, 0.7231, 1.0, 0.7231, 0.7231, 0.7231, 1.0, 0.7231, 0.7231, 0.7231, 1.0, 0.7231, 0.7231, 0.7231, 0.9961, 0.7231, 0.7231, 0.7231, 1.0, 0.7231, 0.7231, 0.7231, 1.0, 0.7231, 0.7231, 0.7231, 0.9961, 0.7231, 0.7231, 0.7231, 1.0, 0.7231, 0.7231, 0.7231, 1.0, 0.7231, 0.7231, 0.7231, 1.0, 0.7231, 0.7231, 0.7231, 1.0, 0.7231, 0.7231, 0.7231, 1.0, 0.7231, 0.7231, 0.7231, 1.0, 0.7231, 0.7231, 0.7231, 1.0, 0.7231, 0.7231, 0.7231, 1.0, 0.7231, 0.7231, 0.7231, 1.0, 0.7231, 0.7231, 0.7231, 1.0, 0.7231, 0.7231, 0.7231, 1.0, 0.7231, 0.7231, 0.7231, 1.0, 0.7157, 0.7157, 0.7157, 0.9961, 0.7231, 0.7231, 0.7231, 1.0, 0.7231, 0.7231, 0.7231, 1.0, 0.7157, 0.7157, 0.7157, 0.9961, 0.7231, 0.7231, 0.7231, 1.0, 0.7231, 0.7231, 0.7231, 1.0, 0.7231, 0.7231, 0.7231, 1.0, 0.7231, 0.7231, 0.7231, 1.0, 0.7231, 0.7231, 0.7231, 1.0, 0.7231, 0.7231, 0.7231, 1.0, 0.7231, 0.7231, 0.7231, 1.0, 0.7231, 0.7231, 0.7231, 0.9961, 0.7157, 0.7157, 0.7157, 0.9961, 0.7231, 0.7231, 0.7231, 1.0, 0.7231, 0.7231, 0.7231, 1.0, 0.7157, 0.7157, 0.7157, 0.9961, 0.7231, 0.7231, 0.7231, 1.0, 0.7231, 0.7231, 0.7231, 1.0, 0.7231, 0.7231, 0.7231, 1.0, 0.7231, 0.7231, 0.7231, 1.0, 0.7231, 0.7231, 0.7231, 1.0, 0.7231, 0.7231, 0.7231, 1.0, 0.7231, 0.7231, 0.7231, 1.0, 0.7231, 0.7231, 0.7231, 1.0, 0.7231, 0.7231, 0.7231, 0.9961, 0.7231, 0.7231, 0.7231, 1.0, 0.7231, 0.7231, 0.7231, 1.0, 0.7231, 0.7231, 0.7231, 1.0, 0.7231, 0.7231, 0.7231, 0.9961, 0.7231, 0.7231, 0.7231, 1.0, 0.7231, 0.7231, 0.7231, 1.0, 0.7231, 0.7231, 0.7231, 1.0, 0.7157, 0.7157, 0.7157, 0.9961, 0.7231, 0.7231, 0.7231, 1.0, 0.7231, 0.7231, 0.7231, 1.0, 0.7231, 0.7231, 0.7231, 1.0, 0.7231, 0.7231, 0.7231, 1.0, 0.7231, 0.7231, 0.7231, 1.0, 0.7231, 0.7231, 0.7231, 1.0, 0.7231, 0.7231, 0.7231, 1.0, 0.7157, 0.7157, 0.7157, 0.9961, 0.7231, 0.7231, 0.7231, 1.0, 0.7231, 0.7231, 0.7231, 1.0, 0.7231, 0.7231, 0.7231, 0.9961, 0.7157, 0.7157, 0.7157, 1.0, 0.7231, 0.7231, 0.7231, 1.0, 0.7231, 0.7231, 0.7231, 1.0, 0.7231, 0.7231, 0.7231, 1.0, 0.7231, 0.7231, 0.7231, 1.0, 0.7231, 0.7231, 0.7231, 1.0, 0.7231, 0.7231, 0.7231, 1.0, 0.7231, 0.7231, 0.7231, 0.9961, 0.7231, 0.7231, 0.7231, 1.0, 0.7231, 0.7231, 0.7231, 1.0, 0.7231, 0.7231, 0.7231, 1.0, 0.7231, 0.7231, 0.7231, 1.0, 0.7231, 0.7231, 0.7231, 1.0, 0.7231, 0.7231, 0.7231, 1.0, 0.7231, 0.7231, 0.7231, 1.0, 0.7231, 0.7231, 0.7231, 1.0, 0.7231, 0.7231, 0.7231, 1.0, 0.7231, 0.7231, 0.7231, 1.0, 0.7231, 0.7231, 0.7231, 1.0, 0.7231, 0.7231, 0.7231, 1.0, 0.7231, 0.7231, 0.7231, 1.0, 0.7231, 0.7231, 0.7231, 1.0, 0.7231, 0.7231, 0.7231, 1.0, 0.7231, 0.7231, 0.7231, 0.9961, 0.7231, 0.7231, 0.7231, 1.0, 0.7231, 0.7231, 0.7231, 1.0, 0.7231, 0.7231, 0.7231, 1.0, 0.7231, 0.7231, 0.7231, 0.9961, 0.7231, 0.7231, 0.7231, 1.0, 0.7231, 0.7231, 0.7231, 1.0, 0.7231, 0.7231, 0.7231, 1.0, 0.7231, 0.7231, 0.7231, 1.0, 0.7157, 0.7157, 0.7157, 0.9961, 0.7231, 0.7231, 0.7231, 1.0, 0.7231, 0.7231, 0.7231, 1.0, 0.7231, 0.7231, 0.7231, 1.0, 0.7231, 0.7231, 0.7231, 1.0, 0.7231, 0.7231, 0.7231, 1.0, 0.7231, 0.7231, 0.7231, 1.0, 0.7231, 0.7231, 0.7231, 1.0, 0.7157, 0.7157, 0.7157, 0.9961, 0.7231, 0.7231, 0.7231, 1.0, 0.7231, 0.7231, 0.7231, 1.0, 0.7231, 0.7231, 0.7231, 1.0, 0.7231, 0.7231, 0.7231, 1.0, 0.7231, 0.7231, 0.7231, 1.0, 0.7231, 0.7231, 0.7231, 1.0, 0.7231, 0.7231, 0.7231, 1.0, 0.7157, 0.7157, 0.7157, 1.0, 0.7231, 0.7231, 0.7231, 1.0, 0.7231, 0.7231, 0.7231, 1.0, 0.7231, 0.7231, 0.7231, 1.0, 0.7231, 0.7231, 0.7231, 0.9961, 0.7231, 0.7231, 0.7231, 1.0, 0.7231, 0.7231, 0.7231, 1.0, 0.7157, 0.7157, 0.7157, 0.9961, 0.7231, 0.7231, 0.7231, 1.0, 0.7231, 0.7231, 0.7231, 1.0, 0.7231, 0.7231, 0.7231, 1.0, 0.7231, 0.7231, 0.7231, 1.0, 0.7231, 0.7231, 0.7231, 1.0, 0.7231, 0.7231, 0.7231, 1.0, 0.7231, 0.7231, 0.7231, 1.0, 0.7157, 0.7157, 0.7157, 0.9961, 0.7157, 0.7157, 0.7157, 0.9961, 0.7231, 0.7231, 0.7231, 1.0, 0.7231, 0.7231, 0.7231, 1.0, 0.7231, 0.7231, 0.7231, 1.0, 0.7157, 0.7157, 0.7157, 0.9961, 0.7231, 0.7231, 0.7231, 1.0, 0.7231, 0.7231, 0.7231, 1.0, 0.7231, 0.7231, 0.7231, 1.0, 0.7157, 0.7157, 0.7157, 0.9961, 0.7231, 0.7231, 0.7231, 1.0, 0.7231, 0.7231, 0.7231, 1.0, 0.7231, 0.7231, 0.7231, 1.0, 0.7157, 0.7157, 0.7157, 0.9961, 0.7231, 0.7231, 0.7231, 1.0, 0.7231, 0.7231, 0.7231, 1.0, 0.7157, 0.7157, 0.7157, 1.0, 0.7231, 0.7231, 0.7231, 1.0, 0.7231, 0.7231, 0.7231, 1.0, 0.7231, 0.7231, 0.7231, 1.0, 0.7231, 0.7231, 0.7231, 0.9961, 0.7231, 0.7231, 0.7231, 1.0, 0.7231, 0.7231, 0.7231, 1.0, 0.7231, 0.7231, 0.7231, 1.0, 0.7231, 0.7231, 0.7231, 1.0, 0.7157, 0.7157, 0.7157, 0.9961, 0.7231, 0.7231, 0.7231, 1.0, 0.7231, 0.7231, 0.7231, 1.0, 0.7231, 0.7231, 0.7231, 1.0, 0.7231, 0.7231, 0.7231, 1.0, 0.7231, 0.7231, 0.7231, 1.0, 0.7231, 0.7231, 0.7231, 1.0, 0.7231, 0.7231, 0.7231, 1.0, 0.7231, 0.7231, 0.7231, 1.0, 0.7231, 0.7231, 0.7231, 1.0, 0.7231, 0.7231, 0.7231, 1.0, 0.7231, 0.7231, 0.7231, 1.0, 0.7231, 0.7231, 0.7231, 1.0, 0.7231, 0.7231, 0.7231, 1.0, 0.7231, 0.7231, 0.7231, 1.0, 0.7231, 0.7231, 0.7231, 1.0, 0.7157, 0.7157, 0.7157, 0.9961, 0.7231, 0.7231, 0.7231, 1.0, 0.7231, 0.7231, 0.7231, 1.0, 0.7231, 0.7231, 0.7231, 1.0, 0.7157, 0.7157, 0.7157, 0.9961, 0.7231, 0.7231, 0.7231, 1.0, 0.7231, 0.7231, 0.7231, 1.0, 0.7231, 0.7231, 0.7231, 1.0, 0.7157, 0.7157, 0.7157, 0.9961, 0.7231, 0.7231, 0.7231, 1.0, 0.7231, 0.7231, 0.7231, 1.0, 0.7231, 0.7231, 0.7231, 1.0, 0.7231, 0.7231, 0.7231, 1.0, 0.7231, 0.7231, 0.7231, 1.0, 0.7231, 0.7231, 0.7231, 1.0, 0.7231, 0.7231, 0.7231, 1.0, 0.7231, 0.7231, 0.7231, 1.0, 0.7231, 0.7231, 0.7231, 1.0, 0.7231, 0.7231, 0.7231, 1.0, 0.7231, 0.7231, 0.7231, 1.0, 0.7157, 0.7157, 0.7157, 0.9961, 0.7231, 0.7231, 0.7231, 1.0, 0.7231, 0.7231, 0.7231, 1.0, 0.7231, 0.7231, 0.7231, 1.0, 0.7157, 0.7157, 0.7157, 0.9961, 0.7231, 0.7231, 0.7231, 1.0, 0.7231, 0.7231, 0.7231, 1.0, 0.7231, 0.7231, 0.7231, 1.0, 0.7231, 0.7231, 0.7231, 0.9961, 0.7231, 0.7231, 0.7231, 1.0, 0.7231, 0.7231, 0.7231, 1.0, 0.7231, 0.7231, 0.7231, 1.0, 0.7231, 0.7231, 0.7231, 1.0, 0.7231, 0.7231, 0.7231, 1.0, 0.7231, 0.7231, 0.7231, 1.0, 0.7231, 0.7231, 0.7231, 1.0, 0.7231, 0.7231, 0.7231, 1.0, 0.7231, 0.7231, 0.7231, 1.0, 0.7231, 0.7231, 0.7231, 1.0, 0.7231, 0.7231, 0.7231, 1.0, 0.7231, 0.7231, 0.7231, 1.0, 0.7231, 0.7231, 0.7231, 1.0, 0.7231, 0.7231, 0.7231, 1.0, 0.7157, 0.7157, 0.7157, 1.0, 0.7157, 0.7157, 0.7157, 0.9961, 0.7231, 0.7231, 0.7231, 1.0, 0.7231, 0.7231, 0.7231, 1.0, 0.7231, 0.7231, 0.7231, 1.0, 0.7231, 0.7231, 0.7231, 1.0, 0.7231, 0.7231, 0.7231, 1.0, 0.7231, 0.7231, 0.7231, 1.0, 0.7157, 0.7157, 0.7157, 1.0, 0.7157, 0.7157, 0.7157, 0.9961, 0.7231, 0.7231, 0.7231, 1.0, 0.7231, 0.7231, 0.7231, 1.0, 0.7231, 0.7231, 0.7231, 0.9961, 0.7231, 0.7231, 0.7231, 1.0, 0.7231, 0.7231, 0.7231, 1.0, 0.7231, 0.7231, 0.7231, 1.0, 0.7231, 0.7231, 0.7231, 1.0, 0.7231, 0.7231, 0.7231, 1.0, 0.7231, 0.7231, 0.7231, 1.0, 0.7231, 0.7231, 0.7231, 1.0, 0.7231, 0.7231, 0.7231, 1.0, 0.7231, 0.7231, 0.7231, 1.0, 0.7231, 0.7231, 0.7231, 1.0, 0.7231, 0.7231, 0.7231, 1.0, 0.7231, 0.7231, 0.7231, 1.0, 0.7231, 0.7231, 0.7231, 1.0, 0.7231, 0.7231, 0.7231, 1.0, 0.7231, 0.7231, 0.7231, 1.0, 0.7231, 0.7231, 0.7231, 1.0, 0.7157, 0.7157, 0.7157, 0.9961, 0.7231, 0.7231, 0.7231, 1.0, 0.7231, 0.7231, 0.7231, 1.0, 0.7231, 0.7231, 0.7231, 1.0, 0.7231, 0.7231, 0.7231, 1.0, 0.7231, 0.7231, 0.7231, 1.0, 0.7231, 0.7231, 0.7231, 1.0, 0.7231, 0.7231, 0.7231, 1.0, 0.7231, 0.7231, 0.7231, 1.0, 0.7231, 0.7231, 0.7231, 1.0, 0.7231, 0.7231, 0.7231, 1.0, 0.7231, 0.7231, 0.7231, 1.0, 0.7231, 0.7231, 0.7231, 1.0, 0.7231, 0.7231, 0.7231, 1.0, 0.7231, 0.7231, 0.7231, 1.0, 0.7231, 0.7231, 0.7231, 1.0, 0.7231, 0.7231, 0.7231, 1.0, 0.7231, 0.7231, 0.7231, 1.0, 0.7231, 0.7231, 0.7231, 1.0, 0.7231, 0.7231, 0.7231, 1.0, 0.7231, 0.7231, 0.7231, 1.0, 0.7231, 0.7231, 0.7231, 1.0, 0.7231, 0.7231, 0.7231, 1.0, 0.7231, 0.7231, 0.7231, 1.0, 0.7231, 0.7231, 0.7231, 1.0, 0.7231, 0.7231, 0.7231, 1.0, 0.7231, 0.7231, 0.7231, 1.0, 0.7231, 0.7231, 0.7231, 1.0, 0.7231, 0.7231, 0.7231, 1.0, 0.7231, 0.7231, 0.7231, 1.0, 0.7231, 0.7231, 0.7231, 1.0, 0.7231, 0.7231, 0.7231, 1.0, 0.7231, 0.7231, 0.7231, 1.0, 0.7231, 0.7231, 0.7231, 1.0, 0.7231, 0.7231, 0.7231, 1.0, 0.7231, 0.7231, 0.7231, 1.0, 0.7231, 0.7231, 0.7231, 1.0, 0.7231, 0.7231, 0.7231, 0.9961, 0.7231, 0.7231, 0.7231, 0.9961, 0.7231, 0.7231, 0.7231, 1.0, 0.7231, 0.7231, 0.7231, 1.0, 0.7231, 0.7231, 0.7231, 1.0, 0.7231, 0.7231, 0.7231, 1.0, 0.7157, 0.7157, 0.7157, 1.0, 0.7231, 0.7231, 0.7231, 0.9961, 0.7231, 0.7231, 0.7231, 1.0, 0.7231, 0.7231, 0.7231, 1.0, 0.7231, 0.7231, 0.7231, 1.0, 0.7231, 0.7231, 0.7231, 1.0, 0.7231, 0.7231, 0.7231, 1.0, 0.7231, 0.7231, 0.7231, 1.0, 0.7231, 0.7231, 0.7231, 1.0, 0.7231, 0.7231, 0.7231, 1.0, 0.7231, 0.7231, 0.7231, 1.0, 0.7231, 0.7231, 0.7231, 1.0, 0.7231, 0.7231, 0.7231, 1.0, 0.7231, 0.7231, 0.7231, 1.0, 0.7231, 0.7231, 0.7231, 1.0, 0.7231, 0.7231, 0.7231, 1.0, 0.7231, 0.7231, 0.7231, 1.0, 0.7231, 0.7231, 0.7231, 1.0, 0.7231, 0.7231, 0.7231, 1.0, 0.7231, 0.7231, 0.7231, 1.0, 0.7231, 0.7231, 0.7231, 1.0, 0.7231, 0.7231, 0.7231, 1.0, 0.7231, 0.7231, 0.7231, 1.0, 0.7231, 0.7231, 0.7231, 1.0, 0.7231, 0.7231, 0.7231, 1.0, 0.7231, 0.7231, 0.7231, 1.0, 0.7231, 0.7231, 0.7231, 1.0, 0.7231, 0.7231, 0.7231, 1.0, 0.7231, 0.7231, 0.7231, 1.0, 0.7231, 0.7231, 0.7231, 1.0, 0.7231, 0.7231, 0.7231, 1.0, 0.7231, 0.7231, 0.7231, 1.0, 0.7231, 0.7231, 0.7231, 1.0, 0.7231, 0.7231, 0.7231, 1.0, 0.7231, 0.7231, 0.7231, 1.0, 0.7231, 0.7231, 0.7231, 1.0, 0.7231, 0.7231, 0.7231, 1.0, 0.7231, 0.7231, 0.7231, 1.0, 0.7231, 0.7231, 0.7231, 1.0, 0.7157, 0.7157, 0.7157, 0.9961, 0.7231, 0.7231, 0.7231, 1.0, 0.7231, 0.7231, 0.7231, 1.0, 0.7231, 0.7231, 0.7231, 1.0, 0.7157, 0.7157, 0.7157, 0.9961, 0.7231, 0.7231, 0.7231, 1.0, 0.7157, 0.7157, 0.7157, 0.9961, 0.7231, 0.7231, 0.7231, 1.0, 0.7157, 0.7157, 0.7157, 1.0, 0.7157, 0.7157, 0.7157, 0.9961, 0.7157, 0.7157, 0.7157, 1.0, 0.7157, 0.7157, 0.7157, 0.9961, 0.7231, 0.7231, 0.7231, 0.9961, 0.7231, 0.7231, 0.7231, 1.0, 0.7157, 0.7157, 0.7157, 0.9961, 0.7231, 0.7231, 0.7231, 1.0, 0.7231, 0.7231, 0.7231, 1.0, 0.7231, 0.7231, 0.7231, 0.9961, 0.7231, 0.7231, 0.7231, 1.0, 0.7231, 0.7231, 0.7231, 1.0, 0.7231, 0.7231, 0.7231, 1.0, 0.7231, 0.7231, 0.7231, 1.0, 0.7231, 0.7231, 0.7231, 1.0, 0.7231, 0.7231, 0.7231, 1.0, 0.7231, 0.7231, 0.7231, 1.0, 0.7231, 0.7231, 0.7231, 1.0, 0.7231, 0.7231, 0.7231, 1.0, 0.7231, 0.7231, 0.7231, 1.0, 0.7231, 0.7231, 0.7231, 1.0, 0.7231, 0.7231, 0.7231, 1.0, 0.7231, 0.7231, 0.7231, 1.0, 0.7231, 0.7231, 0.7231, 1.0, 0.7231, 0.7231, 0.7231, 1.0, 0.7231, 0.7231, 0.7231, 1.0, 0.7231, 0.7231, 0.7231, 1.0, 0.7157, 0.7157, 0.7157, 0.9961, 0.7231, 0.7231, 0.7231, 1.0, 0.7231, 0.7231, 0.7231, 1.0, 0.7231, 0.7231, 0.7231, 1.0, 0.7231, 0.7231, 0.7231, 1.0, 0.7157, 0.7157, 0.7157, 0.9961, 0.7231, 0.7231, 0.7231, 0.9961, 0.7157, 0.7157, 0.7157, 0.9961, 0.7157, 0.7157, 0.7157, 0.9961, 0.7231, 0.7231, 0.7231, 1.0, 0.7231, 0.7231, 0.7231, 1.0, 0.7231, 0.7231, 0.7231, 1.0, 0.7231, 0.7231, 0.7231, 1.0, 0.7231, 0.7231, 0.7231, 1.0, 0.7231, 0.7231, 0.7231, 1.0, 0.7231, 0.7231, 0.7231, 1.0, 0.7157, 0.7157, 0.7157, 1.0, 0.7231, 0.7231, 0.7231, 1.0, 0.7231, 0.7231, 0.7231, 1.0, 0.7231, 0.7231, 0.7231, 1.0, 0.7231, 0.7231, 0.7231, 1.0, 0.7231, 0.7231, 0.7231, 1.0, 0.7157, 0.7157, 0.7157, 0.9961, 0.7231, 0.7231, 0.7231, 1.0, 0.7231, 0.7231, 0.7231, 1.0, 0.7231, 0.7231, 0.7231, 1.0, 0.7231, 0.7231, 0.7231, 1.0, 0.7231, 0.7231, 0.7231, 1.0, 0.7231, 0.7231, 0.7231, 1.0, 0.7231, 0.7231, 0.7231, 1.0, 0.7231, 0.7231, 0.7231, 1.0, 0.7157, 0.7157, 0.7157, 0.9961, 0.7231, 0.7231, 0.7231, 1.0, 0.7231, 0.7231, 0.7231, 1.0, 0.7231, 0.7231, 0.7231, 1.0, 0.7231, 0.7231, 0.7231, 1.0, 0.7231, 0.7231, 0.7231, 1.0, 0.7231, 0.7231, 0.7231, 1.0, 0.7231, 0.7231, 0.7231, 1.0, 0.7231, 0.7231, 0.7231, 1.0, 0.7231, 0.7231, 0.7231, 0.9961, 0.7231, 0.7231, 0.7231, 1.0, 0.7231, 0.7231, 0.7231, 1.0, 0.7157, 0.7157, 0.7157, 0.9961, 0.7231, 0.7231, 0.7231, 1.0, 0.7231, 0.7231, 0.7231, 0.9961, 0.7231, 0.7231, 0.7231, 1.0, 0.7231, 0.7231, 0.7231, 0.9961, 0.7157, 0.7157, 0.7157, 0.9961, 0.7231, 0.7231, 0.7231, 1.0, 0.7231, 0.7231, 0.7231, 1.0, 0.7231, 0.7231, 0.7231, 1.0, 0.7231, 0.7231, 0.7231, 1.0, 0.7231, 0.7231, 0.7231, 1.0, 0.7231, 0.7231, 0.7231, 0.9961, 0.7231, 0.7231, 0.7231, 1.0, 0.7157, 0.7157, 0.7157, 0.9961, 0.7231, 0.7231, 0.7231, 1.0, 0.7231, 0.7231, 0.7231, 1.0, 0.7231, 0.7231, 0.7231, 1.0, 0.7231, 0.7231, 0.7231, 1.0, 0.7231, 0.7231, 0.7231, 1.0, 0.7231, 0.7231, 0.7231, 1.0, 0.7231, 0.7231, 0.7231, 1.0, 0.7231, 0.7231, 0.7231, 1.0, 0.7231, 0.7231, 0.7231, 1.0, 0.7231, 0.7231, 0.7231, 1.0, 0.7231, 0.7231, 0.7231, 1.0, 0.7231, 0.7231, 0.7231, 1.0, 0.7231, 0.7231, 0.7231, 1.0, 0.7231, 0.7231, 0.7231, 1.0, 0.7231, 0.7231, 0.7231, 1.0, 0.7231, 0.7231, 0.7231, 1.0, 0.7231, 0.7231, 0.7231, 1.0, 0.7231, 0.7231, 0.7231, 1.0, 0.7231, 0.7231, 0.7231, 1.0, 0.7231, 0.7231, 0.7231, 1.0, 0.7231, 0.7231, 0.7231, 1.0, 0.7157, 0.7157, 0.7157, 0.9961, 0.7231, 0.7231, 0.7231, 1.0, 0.7231, 0.7231, 0.7231, 1.0, 0.7231, 0.7231, 0.7231, 1.0, 0.7231, 0.7231, 0.7231, 1.0, 0.7231, 0.7231, 0.7231, 1.0, 0.7231, 0.7231, 0.7231, 1.0, 0.7231, 0.7231, 0.7231, 1.0, 0.7231, 0.7231, 0.7231, 1.0, 0.7231, 0.7231, 0.7231, 0.9961, 0.7231, 0.7231, 0.7231, 1.0, 0.7231, 0.7231, 0.7231, 1.0, 0.7231, 0.7231, 0.7231, 1.0, 0.7231, 0.7231, 0.7231, 1.0, 0.7231, 0.7231, 0.7231, 1.0, 0.7231, 0.7231, 0.7231, 1.0, 0.7231, 0.7231, 0.7231, 0.9961, 0.7231, 0.7231, 0.7231, 1.0, 0.7157, 0.7157, 0.7157, 0.9961, 0.7231, 0.7231, 0.7231, 1.0, 0.7231, 0.7231, 0.7231, 1.0, 0.7231, 0.7231, 0.7231, 1.0, 0.7231, 0.7231, 0.7231, 1.0, 0.7157, 0.7157, 0.7157, 0.9961, 0.7231, 0.7231, 0.7231, 1.0, 0.7231, 0.7231, 0.7231, 0.9961, 0.7157, 0.7157, 0.7157, 1.0, 0.7231, 0.7231, 0.7231, 1.0, 0.7231, 0.7231, 0.7231, 1.0, 0.7231, 0.7231, 0.7231, 1.0, 0.7231, 0.7231, 0.7231, 1.0, 0.7231, 0.7231, 0.7231, 1.0, 0.7157, 0.7157, 0.7157, 0.9961, 0.7231, 0.7231, 0.7231, 1.0, 0.7231, 0.7231, 0.7231, 1.0, 0.7231, 0.7231, 0.7231, 1.0, 0.7231, 0.7231, 0.7231, 1.0, 0.7231, 0.7231, 0.7231, 1.0, 0.7231, 0.7231, 0.7231, 1.0, 0.7231, 0.7231, 0.7231, 1.0, 0.7231, 0.7231, 0.7231, 1.0, 0.7231, 0.7231, 0.7231, 1.0, 0.7231, 0.7231, 0.7231, 1.0, 0.7231, 0.7231, 0.7231, 0.9961, 0.7231, 0.7231, 0.7231, 1.0, 0.7231, 0.7231, 0.7231, 0.9961, 0.7231, 0.7231, 0.7231, 1.0, 0.7157, 0.7157, 0.7157, 1.0, 0.7157, 0.7157, 0.7157, 0.9961, 0.7157, 0.7157, 0.7157, 0.9961, 0.7231, 0.7231, 0.7231, 1.0, 0.7231, 0.7231, 0.7231, 1.0, 0.7231, 0.7231, 0.7231, 1.0, 0.7231, 0.7231, 0.7231, 1.0, 0.7231, 0.7231, 0.7231, 1.0, 0.7231, 0.7231, 0.7231, 1.0, 0.7231, 0.7231, 0.7231, 1.0, 0.7231, 0.7231, 0.7231, 0.9961, 0.7231, 0.7231, 0.7231, 1.0, 0.7157, 0.7157, 0.7157, 1.0, 0.7231, 0.7231, 0.7231, 1.0, 0.7231, 0.7231, 0.7231, 1.0, 0.7231, 0.7231, 0.7231, 1.0, 0.7157, 0.7157, 0.7157, 0.9961, 0.7231, 0.7231, 0.7231, 1.0, 0.7157, 0.7157, 0.7157, 0.9961, 0.7157, 0.7157, 0.7157, 0.9961, 0.7231, 0.7231, 0.7231, 1.0, 0.7231, 0.7231, 0.7231, 1.0, 0.7231, 0.7231, 0.7231, 1.0, 0.7231, 0.7231, 0.7231, 1.0, 0.7231, 0.7231, 0.7231, 1.0, 0.7231, 0.7231, 0.7231, 1.0, 0.7231, 0.7231, 0.7231, 1.0, 0.7231, 0.7231, 0.7231, 1.0, 0.7231, 0.7231, 0.7231, 1.0, 0.7231, 0.7231, 0.7231, 1.0, 0.7231, 0.7231, 0.7231, 1.0, 0.7231, 0.7231, 0.7231, 1.0, 0.7231, 0.7231, 0.7231, 0.9961, 0.7231, 0.7231, 0.7231, 1.0, 0.7231, 0.7231, 0.7231, 1.0, 0.7231, 0.7231, 0.7231, 0.9961, 0.7231, 0.7231, 0.7231, 1.0, 0.7231, 0.7231, 0.7231, 1.0, 0.7231, 0.7231, 0.7231, 1.0, 0.7231, 0.7231, 0.7231, 1.0, 0.7231, 0.7231, 0.7231, 1.0, 0.7231, 0.7231, 0.7231, 1.0, 0.7231, 0.7231, 0.7231, 1.0, 0.7231, 0.7231, 0.7231, 1.0, 0.7231, 0.7231, 0.7231, 1.0, 0.7231, 0.7231, 0.7231, 1.0, 0.7231, 0.7231, 0.7231, 1.0, 0.7231, 0.7231, 0.7231, 1.0, 0.7231, 0.7231, 0.7231, 1.0, 0.7231, 0.7231, 0.7231, 1.0, 0.7231, 0.7231, 0.7231, 1.0, 0.7231, 0.7231, 0.7231, 1.0, 0.7231, 0.7231, 0.7231, 0.9961, 0.7231, 0.7231, 0.7231, 1.0, 0.7231, 0.7231, 0.7231, 1.0, 0.7231, 0.7231, 0.7231, 1.0, 0.7231, 0.7231, 0.7231, 1.0, 0.7231, 0.7231, 0.7231, 1.0, 0.7231, 0.7231, 0.7231, 1.0, 0.7157, 0.7157, 0.7157, 1.0, 0.7231, 0.7231, 0.7231, 1.0, 0.7231, 0.7231, 0.7231, 1.0, 0.7231, 0.7231, 0.7231, 1.0, 0.7231, 0.7231, 0.7231, 1.0, 0.7157, 0.7157, 0.7157, 0.9961, 0.7231, 0.7231, 0.7231, 1.0, 0.7231, 0.7231, 0.7231, 1.0, 0.7231, 0.7231, 0.7231, 1.0, 0.7231, 0.7231, 0.7231, 1.0, 0.7231, 0.7231, 0.7231, 1.0, 0.7231, 0.7231, 0.7231, 0.9961, 0.7231, 0.7231, 0.7231, 1.0, 0.7231, 0.7231, 0.7231, 1.0, 0.7231, 0.7231, 0.7231, 1.0, 0.7231, 0.7231, 0.7231, 1.0, 0.7231, 0.7231, 0.7231, 1.0, 0.7231, 0.7231, 0.7231, 1.0, 0.7231, 0.7231, 0.7231, 1.0, 0.7231, 0.7231, 0.7231, 1.0, 0.7231, 0.7231, 0.7231, 1.0, 0.7231, 0.7231, 0.7231, 1.0, 0.7231, 0.7231, 0.7231, 1.0, 0.7231, 0.7231, 0.7231, 1.0, 0.7231, 0.7231, 0.7231, 1.0, 0.7231, 0.7231, 0.7231, 1.0, 0.7231, 0.7231, 0.7231, 1.0, 0.7231, 0.7231, 0.7231, 1.0, 0.7231, 0.7231, 0.7231, 1.0, 0.7231, 0.7231, 0.7231, 1.0, 0.7157, 0.7157, 0.7157, 0.9961, 0.7231, 0.7231, 0.7231, 1.0, 0.7231, 0.7231, 0.7231, 1.0, 0.7231, 0.7231, 0.7231, 1.0, 0.7231, 0.7231, 0.7231, 1.0, 0.7231, 0.7231, 0.7231, 1.0, 0.7231, 0.7231, 0.7231, 1.0, 0.7231, 0.7231, 0.7231, 0.9961, 0.7231, 0.7231, 0.7231, 1.0, 0.7157, 0.7157, 0.7157, 1.0, 0.7231, 0.7231, 0.7231, 1.0, 0.7231, 0.7231, 0.7231, 1.0, 0.7231, 0.7231, 0.7231, 1.0, 0.7231, 0.7231, 0.7231, 1.0, 0.7231, 0.7231, 0.7231, 1.0, 0.7231, 0.7231, 0.7231, 1.0, 0.7231, 0.7231, 0.7231, 1.0, 0.7231, 0.7231, 0.7231, 1.0, 0.7231, 0.7231, 0.7231, 1.0, 0.7231, 0.7231, 0.7231, 1.0, 0.7231, 0.7231, 0.7231, 1.0, 0.7231, 0.7231, 0.7231, 1.0, 0.7231, 0.7231, 0.7231, 1.0, 0.7157, 0.7157, 0.7157, 0.9961, 0.7157, 0.7157, 0.7157, 0.9961, 0.7231, 0.7231, 0.7231, 0.9961, 0.7157, 0.7157, 0.7157, 0.9961, 0.7231, 0.7231, 0.7231, 1.0, 0.7231, 0.7231, 0.7231, 1.0, 0.7231, 0.7231, 0.7231, 1.0, 0.7231, 0.7231, 0.7231, 1.0, 0.7157, 0.7157, 0.7157, 0.9961, 0.7231, 0.7231, 0.7231, 1.0, 0.7231, 0.7231, 0.7231, 1.0, 0.7231, 0.7231, 0.7231, 1.0, 0.7231, 0.7231, 0.7231, 1.0, 0.7231, 0.7231, 0.7231, 1.0, 0.7231, 0.7231, 0.7231, 1.0, 0.7231, 0.7231, 0.7231, 1.0, 0.7231, 0.7231, 0.7231, 1.0, 0.7231, 0.7231, 0.7231, 1.0, 0.7231, 0.7231, 0.7231, 1.0, 0.7157, 0.7157, 0.7157, 0.9961, 0.7231, 0.7231, 0.7231, 1.0, 0.7231, 0.7231, 0.7231, 1.0, 0.7231, 0.7231, 0.7231, 1.0, 0.7231, 0.7231, 0.7231, 1.0, 0.7231, 0.7231, 0.7231, 1.0, 0.7231, 0.7231, 0.7231, 1.0, 0.7231, 0.7231, 0.7231, 1.0, 0.7231, 0.7231, 0.7231, 1.0, 0.7231, 0.7231, 0.7231, 1.0, 0.7231, 0.7231, 0.7231, 1.0, 0.7231, 0.7231, 0.7231, 1.0, 0.7231, 0.7231, 0.7231, 1.0, 0.7231, 0.7231, 0.7231, 1.0, 0.7231, 0.7231, 0.7231, 1.0, 0.7231, 0.7231, 0.7231, 0.9961, 0.7231, 0.7231, 0.7231, 1.0, 0.7231, 0.7231, 0.7231, 1.0, 0.7231, 0.7231, 0.7231, 1.0, 0.7231, 0.7231, 0.7231, 1.0, 0.7231, 0.7231, 0.7231, 1.0, 0.7157, 0.7157, 0.7157, 0.9961, 0.7231, 0.7231, 0.7231, 1.0, 0.7231, 0.7231, 0.7231, 1.0, 0.7231, 0.7231, 0.7231, 1.0, 0.7231, 0.7231, 0.7231, 1.0, 0.7231, 0.7231, 0.7231, 1.0, 0.7231, 0.7231, 0.7231, 1.0, 0.7231, 0.7231, 0.7231, 1.0, 0.7231, 0.7231, 0.7231, 1.0, 0.7231, 0.7231, 0.7231, 1.0, 0.7231, 0.7231, 0.7231, 0.9961, 0.7231, 0.7231, 0.7231, 1.0, 0.7231, 0.7231, 0.7231, 1.0, 0.7231, 0.7231, 0.7231, 1.0, 0.7231, 0.7231, 0.7231, 1.0, 0.7231, 0.7231, 0.7231, 1.0, 0.7231, 0.7231, 0.7231, 1.0, 0.7231, 0.7231, 0.7231, 1.0, 0.7231, 0.7231, 0.7231, 1.0, 0.7231, 0.7231, 0.7231, 1.0, 0.7231, 0.7231, 0.7231, 0.9961, 0.7231, 0.7231, 0.7231, 1.0, 0.7231, 0.7231, 0.7231, 1.0, 0.7231, 0.7231, 0.7231, 1.0, 0.7231, 0.7231, 0.7231, 1.0, 0.7157, 0.7157, 0.7157, 0.9961, 0.7157, 0.7157, 0.7157, 0.9961, 0.7231, 0.7231, 0.7231, 1.0, 0.7157, 0.7157, 0.7157, 1.0, 0.7231, 0.7231, 0.7231, 1.0, 0.7231, 0.7231, 0.7231, 0.9961, 0.7231, 0.7231, 0.7231, 1.0, 0.7231, 0.7231, 0.7231, 1.0, 0.7231, 0.7231, 0.7231, 1.0, 0.7157, 0.7157, 0.7157, 0.9961, 0.7157, 0.7157, 0.7157, 0.9961, 0.7231, 0.7231, 0.7231, 1.0, 0.7231, 0.7231, 0.7231, 1.0, 0.7231, 0.7231, 0.7231, 1.0, 0.7231, 0.7231, 0.7231, 1.0, 0.7157, 0.7157, 0.7157, 0.9961, 0.7157, 0.7157, 0.7157, 0.9961, 0.7231, 0.7231, 0.7231, 0.9961, 0.7231, 0.7231, 0.7231, 1.0, 0.7231, 0.7231, 0.7231, 1.0, 0.7231, 0.7231, 0.7231, 1.0, 0.7231, 0.7231, 0.7231, 1.0, 0.7231, 0.7231, 0.7231, 1.0, 0.7231, 0.7231, 0.7231, 0.9961, 0.7231, 0.7231, 0.7231, 1.0, 0.7157, 0.7157, 0.7157, 0.9961, 0.7231, 0.7231, 0.7231, 1.0, 0.7231, 0.7231, 0.7231, 1.0, 0.7231, 0.7231, 0.7231, 1.0, 0.7231, 0.7231, 0.7231, 1.0, 0.7231, 0.7231, 0.7231, 1.0, 0.7231, 0.7231, 0.7231, 0.9961, 0.7231, 0.7231, 0.7231, 1.0, 0.7157, 0.7157, 0.7157, 0.9961, 0.7231, 0.7231, 0.7231, 1.0, 0.7231, 0.7231, 0.7231, 1.0, 0.7231, 0.7231, 0.7231, 1.0, 0.7231, 0.7231, 0.7231, 1.0, 0.7231, 0.7231, 0.7231, 1.0, 0.7157, 0.7157, 0.7157, 0.9961, 0.7231, 0.7231, 0.7231, 1.0, 0.7231, 0.7231, 0.7231, 0.9961, 0.7157, 0.7157, 0.7157, 1.0, 0.7231, 0.7231, 0.7231, 1.0, 0.7231, 0.7231, 0.7231, 1.0, 0.7231, 0.7231, 0.7231, 1.0, 0.7231, 0.7231, 0.7231, 1.0, 0.7157, 0.7157, 0.7157, 0.9961, 0.7157, 0.7157, 0.7157, 0.9961, 0.7231, 0.7231, 0.7231, 1.0, 0.7231, 0.7231, 0.7231, 1.0, 0.7231, 0.7231, 0.7231, 1.0, 0.7231, 0.7231, 0.7231, 1.0, 0.7231, 0.7231, 0.7231, 1.0, 0.7231, 0.7231, 0.7231, 1.0, 0.7157, 0.7157, 0.7157, 1.0, 0.7231, 0.7231, 0.7231, 1.0, 0.7157, 0.7157, 0.7157, 0.9961, 0.7157, 0.7157, 0.7157, 0.9961, 0.7231, 0.7231, 0.7231, 1.0, 0.7231, 0.7231, 0.7231, 1.0, 0.7157, 0.7157, 0.7157, 1.0, 0.7231, 0.7231, 0.7231, 1.0, 0.7157, 0.7157, 0.7157, 0.9961, 0.7157, 0.7157, 0.7157, 0.9961, 0.7157, 0.7157, 0.7157, 0.9961, 0.7231, 0.7231, 0.7231, 1.0, 0.7231, 0.7231, 0.7231, 1.0, 0.7231, 0.7231, 0.7231, 1.0, 0.7231, 0.7231, 0.7231, 1.0, 0.7231, 0.7231, 0.7231, 1.0, 0.7157, 0.7157, 0.7157, 1.0, 0.7231, 0.7231, 0.7231, 1.0, 0.7231, 0.7231, 0.7231, 1.0, 0.7231, 0.7231, 0.7231, 1.0, 0.7231, 0.7231, 0.7231, 1.0, 0.7231, 0.7231, 0.7231, 1.0, 0.7231, 0.7231, 0.7231, 1.0, 0.7231, 0.7231, 0.7231, 1.0, 0.7231, 0.7231, 0.7231, 1.0, 0.7231, 0.7231, 0.7231, 1.0, 0.7157, 0.7157, 0.7157, 0.9961, 0.7231, 0.7231, 0.7231, 1.0, 0.7231, 0.7231, 0.7231, 1.0, 0.7231, 0.7231, 0.7231, 1.0, 0.7231, 0.7231, 0.7231, 1.0, 0.7231, 0.7231, 0.7231, 1.0, 0.7231, 0.7231, 0.7231, 1.0, 0.7231, 0.7231, 0.7231, 1.0, 0.7231, 0.7231, 0.7231, 1.0, 0.7231, 0.7231, 0.7231, 1.0, 0.7231, 0.7231, 0.7231, 1.0, 0.7231, 0.7231, 0.7231, 1.0, 0.7231, 0.7231, 0.7231, 1.0, 0.7231, 0.7231, 0.7231, 1.0, 0.7231, 0.7231, 0.7231, 1.0, 0.7231, 0.7231, 0.7231, 1.0, 0.7157, 0.7157, 0.7157, 0.9961, 0.7231, 0.7231, 0.7231, 1.0, 0.7231, 0.7231, 0.7231, 1.0, 0.7231, 0.7231, 0.7231, 1.0, 0.7231, 0.7231, 0.7231, 1.0, 0.7231, 0.7231, 0.7231, 1.0, 0.7231, 0.7231, 0.7231, 1.0, 0.7231, 0.7231, 0.7231, 0.9961, 0.7231, 0.7231, 0.7231, 1.0, 0.7231, 0.7231, 0.7231, 1.0, 0.7231, 0.7231, 0.7231, 1.0, 0.7231, 0.7231, 0.7231, 1.0, 0.7231, 0.7231, 0.7231, 1.0, 0.7231, 0.7231, 0.7231, 1.0, 0.7231, 0.7231, 0.7231, 1.0, 0.7231, 0.7231, 0.7231, 1.0, 0.7231, 0.7231, 0.7231, 1.0, 0.7157, 0.7157, 0.7157, 1.0, 0.7231, 0.7231, 0.7231, 1.0, 0.7231, 0.7231, 0.7231, 1.0, 0.7157, 0.7157, 0.7157, 0.9961, 0.7231, 0.7231, 0.7231, 1.0, 0.7231, 0.7231, 0.7231, 1.0, 0.7157, 0.7157, 0.7157, 0.9961, 0.7231, 0.7231, 0.7231, 1.0, 0.7231, 0.7231, 0.7231, 1.0, 0.7231, 0.7231, 0.7231, 1.0, 0.7231, 0.7231, 0.7231, 1.0, 0.7231, 0.7231, 0.7231, 1.0, 0.7231, 0.7231, 0.7231, 1.0, 0.7157, 0.7157, 0.7157, 0.9961, 0.7231, 0.7231, 0.7231, 1.0, 0.7231, 0.7231, 0.7231, 1.0, 0.7231, 0.7231, 0.7231, 1.0, 0.7231, 0.7231, 0.7231, 1.0, 0.7231, 0.7231, 0.7231, 1.0, 0.7231, 0.7231, 0.7231, 1.0, 0.7231, 0.7231, 0.7231, 1.0, 0.7157, 0.7157, 0.7157, 0.9961, 0.7231, 0.7231, 0.7231, 1.0, 0.7231, 0.7231, 0.7231, 1.0, 0.7231, 0.7231, 0.7231, 1.0, 0.7231, 0.7231, 0.7231, 1.0, 0.7231, 0.7231, 0.7231, 1.0, 0.7231, 0.7231, 0.7231, 1.0, 0.7231, 0.7231, 0.7231, 1.0, 0.7231, 0.7231, 0.7231, 1.0, 0.7231, 0.7231, 0.7231, 1.0, 0.7231, 0.7231, 0.7231, 1.0, 0.7231, 0.7231, 0.7231, 1.0, 0.7231, 0.7231, 0.7231, 1.0, 0.7231, 0.7231, 0.7231, 1.0, 0.7231, 0.7231, 0.7231, 1.0, 0.7231, 0.7231, 0.7231, 1.0, 0.7231, 0.7231, 0.7231, 1.0, 0.7231, 0.7231, 0.7231, 1.0, 0.7231, 0.7231, 0.7231, 1.0, 0.7231, 0.7231, 0.7231, 1.0, 0.7231, 0.7231, 0.7231, 1.0, 0.7231, 0.7231, 0.7231, 1.0, 0.7231, 0.7231, 0.7231, 1.0, 0.7231, 0.7231, 0.7231, 1.0, 0.7231, 0.7231, 0.7231, 1.0, 0.7231, 0.7231, 0.7231, 1.0, 0.7231, 0.7231, 0.7231, 1.0, 0.7157, 0.7157, 0.7157, 0.9961, 0.7231, 0.7231, 0.7231, 1.0, 0.7231, 0.7231, 0.7231, 1.0, 0.7231, 0.7231, 0.7231, 1.0, 0.7231, 0.7231, 0.7231, 1.0, 0.7231, 0.7231, 0.7231, 1.0, 0.7231, 0.7231, 0.7231, 0.9961, 0.7231, 0.7231, 0.7231, 1.0, 0.7157, 0.7157, 0.7157, 0.9961, 0.7231, 0.7231, 0.7231, 1.0, 0.7231, 0.7231, 0.7231, 1.0, 0.7231, 0.7231, 0.7231, 1.0, 0.7231, 0.7231, 0.7231, 1.0, 0.7231, 0.7231, 0.7231, 1.0, 0.7231, 0.7231, 0.7231, 0.9961, 0.7231, 0.7231, 0.7231, 1.0, 0.7231, 0.7231, 0.7231, 1.0, 0.7231, 0.7231, 0.7231, 1.0, 0.7231, 0.7231, 0.7231, 1.0, 0.7231, 0.7231, 0.7231, 1.0, 0.7231, 0.7231, 0.7231, 1.0, 0.7231, 0.7231, 0.7231, 1.0, 0.7231, 0.7231, 0.7231, 0.9961, 0.7157, 0.7157, 0.7157, 1.0, 0.7231, 0.7231, 0.7231, 1.0, 0.7157, 0.7157, 0.7157, 1.0, 0.7231, 0.7231, 0.7231, 1.0, 0.7231, 0.7231, 0.7231, 1.0, 0.7231, 0.7231, 0.7231, 1.0, 0.7231, 0.7231, 0.7231, 1.0, 0.7231, 0.7231, 0.7231, 1.0, 0.7157, 0.7157, 0.7157, 0.9961, 0.7231, 0.7231, 0.7231, 0.9961, 0.7231, 0.7231, 0.7231, 1.0, 0.7231, 0.7231, 0.7231, 1.0, 0.7231, 0.7231, 0.7231, 1.0, 0.7231, 0.7231, 0.7231, 1.0, 0.7231, 0.7231, 0.7231, 1.0, 0.7231, 0.7231, 0.7231, 1.0, 0.7231, 0.7231, 0.7231, 0.9961, 0.7157, 0.7157, 0.7157, 0.9961, 0.7231, 0.7231, 0.7231, 1.0, 0.7231, 0.7231, 0.7231, 1.0, 0.7231, 0.7231, 0.7231, 1.0, 0.7231, 0.7231, 0.7231, 1.0, 0.7231, 0.7231, 0.7231, 1.0, 0.7231, 0.7231, 0.7231, 1.0, 0.7231, 0.7231, 0.7231, 1.0, 0.7231, 0.7231, 0.7231, 1.0, 0.7157, 0.7157, 0.7157, 1.0])
me_chairtest_001.use_remesh_preserve_volume = False
me_chairtest_001.use_remesh_preserve_attributes = False
me_chairtest_001.use_mirror_vertex_groups = False
me_chairtest_001.update()

# ---- objects
ob_chairtest = bpy.data.objects.new('ChairTest', me_chairtest_001)

# ---- transforms, parenting, visibility, modifiers, constraints
ob_chairtest.location = (0.0, 0.0, 0.0)
ob_chairtest.rotation_euler = (1.571, 0.0, 0.0)
ob_chairtest.lineart.crease_threshold = 0.0

# ---- collection membership
col_collection_1.objects.link(ob_chairtest)

# ---- scene / render settings (as saved in the file)
scene.frame_start = 1; scene.frame_end = 250; scene.frame_set(1)
scene.render.engine = 'BLENDER_EEVEE_NEXT'
scene.render.resolution_percentage = 50
scene.render.dither_intensity = 0.0
scene.cycles.use_denoising = False
scene.cycles.samples = 128
scene.cycles.sampling_pattern = 'TABULATED_SOBOL'
scene.cycles.light_sampling_threshold = 0.0
scene.cycles.use_adaptive_sampling = False
scene.cycles.use_light_tree = False
scene.cycles.blur_glossy = 0.0
scene.cycles.sample_clamp_indirect = 0.0
scene.view_settings.view_transform = 'Standard'
bpy.context.view_layer.update()

# ---- added for rendering (the .blend has no active camera and no usable light): camera, sun
cam_auto = bpy.data.cameras.new('AutoCamera')
cam_auto.lens = 50.0
cam_auto.sensor_width = 36.0
cam_auto.clip_end = 1000.0
ob_auto_camera = bpy.data.objects.new('AutoCamera', cam_auto)
scene.collection.objects.link(ob_auto_camera)
ob_auto_camera.location = (5.57245, -6.78694, 7.35796)
ob_auto_camera.rotation_euler = (1.09748, -7.21219e-08, 0.694738)
scene.camera = ob_auto_camera
light_auto_sun = bpy.data.lights.new('AutoSun', 'SUN')
light_auto_sun.energy = 3.0
light_auto_sun.angle = 0.0523599
ob_auto_sun = bpy.data.objects.new('AutoSun', light_auto_sun)
scene.collection.objects.link(ob_auto_sun)
ob_auto_sun.rotation_euler = (0.872665, 0.174533, 0.523599)
bpy.context.view_layer.update()
